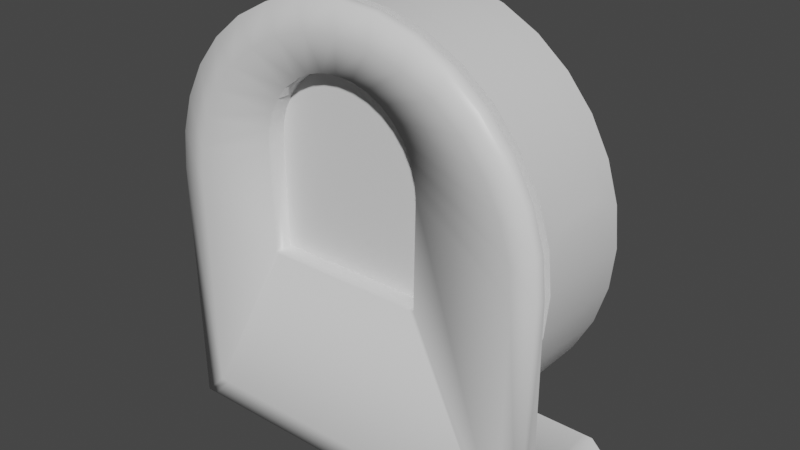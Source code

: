 # Source: robovac.blend  (saved by Blender 2.92.15; exported with 4.5.12 LTS)
import bpy
from mathutils import Matrix  # noqa: F401  (used for matrix-valued properties, if any)

bpy.ops.wm.read_factory_settings(use_empty=True)
scene = bpy.context.scene
scene.name = 'Scene'

# ---- collections
col_collection = bpy.data.collections.new('Collection'); scene.collection.children.link(col_collection)

# ---- materials (node trees are filled in below, after node groups)
mat_material_000 = bpy.data.materials.new('Material.000')
mat_material_000.alpha_threshold = 0.0
mat_material_000.use_transparent_shadow = False
mat_material_000.line_color = (0.0, 0.0, 0.0, 1.0)
mat_material_002 = bpy.data.materials.new('Material.002')
mat_material_002.use_transparent_shadow = False
mat_material_002.diffuse_color = (0.02913, 0.7374, 0.9114, 1.0)
mat_material_001 = bpy.data.materials.new('Material.001')
mat_material_001.use_transparent_shadow = False
mat_material_001.diffuse_color = (0.01885, 0.01885, 0.01885, 1.0)

# ---- material node trees
mat_material_000.use_nodes = True; mat_material_000.node_tree.nodes.clear()
_N = mat_material_000.node_tree.nodes; _L = mat_material_000.node_tree.links
n0 = _N.new('ShaderNodeOutputMaterial'); n0.name = 'Material Output'; n0.location = (300, 300)
n1 = _N.new('ShaderNodeBsdfPrincipled'); n1.name = 'Principled BSDF'; n1.location = (10, 300)
n1.distribution = 'GGX'
n1.subsurface_method = 'BURLEY'
n1.inputs[2].default_value = 0.4
n1.inputs[3].default_value = 1.45
n1.inputs[27].default_value = (0.0, 0.0, 0.0, 1.0)
n1.inputs[28].default_value = 1.0
_L.new(n1.outputs[0], n0.inputs[0])
n0.is_active_output = True
mat_material_002.use_nodes = True; mat_material_002.node_tree.nodes.clear()
_N = mat_material_002.node_tree.nodes; _L = mat_material_002.node_tree.links
n0 = _N.new('ShaderNodeBsdfPrincipled'); n0.name = 'Principled BSDF'; n0.location = (10, 300)
n0.distribution = 'GGX'
n0.subsurface_method = 'BURLEY'
n0.inputs[3].default_value = 1.45
n0.inputs[27].default_value = (0.0, 0.0, 0.0, 1.0)
n0.inputs[28].default_value = 1.0
n1 = _N.new('ShaderNodeOutputMaterial'); n1.name = 'Material Output'; n1.location = (300, 300)
_L.new(n0.outputs[0], n1.inputs[0])
n1.is_active_output = True
mat_material_001.use_nodes = True; mat_material_001.node_tree.nodes.clear()
_N = mat_material_001.node_tree.nodes; _L = mat_material_001.node_tree.links
n0 = _N.new('ShaderNodeBsdfPrincipled'); n0.name = 'Principled BSDF'; n0.location = (10, 300)
n0.distribution = 'GGX'
n0.subsurface_method = 'BURLEY'
n0.inputs[3].default_value = 1.45
n0.inputs[27].default_value = (0.0, 0.0, 0.0, 1.0)
n0.inputs[28].default_value = 1.0
n1 = _N.new('ShaderNodeOutputMaterial'); n1.name = 'Material Output'; n1.location = (300, 300)
_L.new(n0.outputs[0], n1.inputs[0])
n1.is_active_output = True

# ---- world
world_world = bpy.data.worlds.new('World'); scene.world = world_world
world_world.use_nodes = True; world_world.node_tree.nodes.clear()
_N = world_world.node_tree.nodes; _L = world_world.node_tree.links
n0 = _N.new('ShaderNodeOutputWorld'); n0.name = 'World Output'; n0.location = (300, 300)
n1 = _N.new('ShaderNodeBackground'); n1.name = 'Background'; n1.location = (10, 300)
n1.inputs[0].default_value = (0.05088, 0.05088, 0.05088, 1.0)
_L.new(n1.outputs[0], n0.inputs[0])
n0.is_active_output = True
world_world.color = (0.05088, 0.05088, 0.05088)
world_world.use_sun_shadow = False
world_world.sun_shadow_jitter_overblur = 0.0

# ---- meshes
me_cylinder = bpy.data.meshes.new('Cylinder')
me_cylinder.from_pydata([(2.545e-07, 0.1105, 0.5002), (2.915e-07, 0.3, 0.3746), (-0.09754, 0.1105, 0.4906), (-0.07304, 0.3, 0.3674), (-0.1913, 0.1105, 0.4621), (-0.1433, 0.3, 0.3461), (-0.2778, 0.1105, 0.4159), (-0.208, 0.3, 0.3115), (-0.3536, 0.1105, 0.3537), (-0.2647, 0.3, 0.2649), (-0.4157, 0.1105, 0.278), (-0.3113, 0.3, 0.2082), (-0.4619, 0.1105, 0.1915), (-0.3459, 0.3, 0.1435), (-0.4816, 0.1105, 0.1267), (-0.3672, 0.3, 0.07322), (-0.5, 0.05, 0.0001817), (-0.3744, 0.3, 0.0001817), (-0.4904, 0.05, -0.09736), (-0.3672, 0.3, -0.07286), (-0.4619, 0.05, -0.1912), (-0.3459, 0.3, -0.1431), (-0.4157, 0.05, -0.2776), (-0.3113, 0.3, -0.2078), (-0.3536, 0.05, -0.3534), (-0.2647, 0.3, -0.2646), (-0.2778, 0.05, -0.4156), (-0.208, 0.3, -0.3111), (-0.1913, 0.05, -0.4618), (-0.1433, 0.3, -0.3457), (-0.09754, 0.05, -0.4902), (-0.07304, 0.3, -0.367), (3.3e-07, 0.05, -0.4998), (3.024e-07, 0.3, -0.3742), (0.09755, 0.05, -0.4902), (0.07304, 0.3, -0.367), (0.1913, 0.05, -0.4618), (0.1433, 0.3, -0.3457), (0.2778, 0.05, -0.4156), (0.208, 0.3, -0.3111), (0.3536, 0.05, -0.3534), (0.2647, 0.3, -0.2646), (0.4157, 0.05, -0.2776), (0.3113, 0.3, -0.2078), (0.4619, 0.05, -0.1912), (0.3459, 0.3, -0.1431), (0.4904, 0.05, -0.09736), (0.3672, 0.3, -0.07286), (0.5, 0.05, 0.000182), (0.3744, 0.3, 0.0001819), (0.4816, 0.1105, 0.1267), (0.3672, 0.3, 0.07322), (0.4619, 0.1105, 0.1915), (0.3459, 0.3, 0.1435), (0.4157, 0.1105, 0.278), (0.3113, 0.3, 0.2082), (0.3536, 0.1105, 0.3537), (0.2647, 0.3, 0.2649), (0.2778, 0.1105, 0.4159), (0.208, 0.3, 0.3115), (0.1913, 0.1105, 0.4621), (0.1433, 0.3, 0.3461), (0.09754, 0.1105, 0.4906), (0.07304, 0.3, 0.3674), (-0.09754, 0.2395, 0.4906), (2.545e-07, 0.2395, 0.5002), (-0.1913, 0.2395, 0.4621), (-0.2778, 0.2395, 0.4159), (-0.3536, 0.2395, 0.3537), (-0.4157, 0.2395, 0.278), (-0.4619, 0.2395, 0.1915), (-0.4816, 0.2395, 0.1267), (-0.5, 0.3, 0.0001817), (-0.4904, 0.3, -0.09736), (-0.4619, 0.3, -0.1912), (-0.4157, 0.3, -0.2776), (-0.3536, 0.3, -0.3534), (-0.2778, 0.3, -0.4156), (-0.1913, 0.3, -0.4618), (-0.09754, 0.3, -0.4902), (3.3e-07, 0.3, -0.4998), (0.09755, 0.3, -0.4902), (0.1913, 0.3, -0.4618), (0.2778, 0.3, -0.4156), (0.3536, 0.3, -0.3534), (0.4157, 0.3, -0.2776), (0.4619, 0.3, -0.1912), (0.4904, 0.3, -0.09736), (0.5, 0.3, 0.000182), (0.4816, 0.2395, 0.1267), (0.4619, 0.2395, 0.1915), (0.4157, 0.2395, 0.278), (0.3536, 0.2395, 0.3537), (0.2778, 0.2395, 0.4159), (0.1913, 0.2395, 0.4621), (0.09754, 0.2395, 0.4906), (1.083e-07, 0.3006, 0.3776), (1.069e-07, 0.3192, 0.3704), (9.017e-08, 0.3798, 0.2099), (0.07364, 0.3006, 0.3704), (0.07222, 0.3192, 0.3633), (0.06803, 0.337, 0.3422), (0.06123, 0.3535, 0.308), (0.05207, 0.3679, 0.2619), (0.04091, 0.3798, 0.2058), (0.02818, 0.3886, 0.1418), (0.01437, 0.394, 0.0724), (0.1444, 0.3006, 0.3489), (0.1417, 0.3192, 0.3422), (0.1334, 0.337, 0.3223), (0.1201, 0.3535, 0.2901), (0.1021, 0.3679, 0.2468), (0.08025, 0.3798, 0.1939), (0.05528, 0.3886, 0.1336), (0.02818, 0.394, 0.06821), (0.2097, 0.3006, 0.314), (0.2057, 0.3192, 0.308), (0.1937, 0.337, 0.2901), (0.1744, 0.3535, 0.2611), (0.1483, 0.3679, 0.2221), (0.1165, 0.3798, 0.1745), (0.08025, 0.3886, 0.1203), (0.04091, 0.394, 0.06141), (0.2669, 0.3006, 0.2671), (0.2618, 0.3192, 0.2619), (0.2466, 0.337, 0.2468), (0.2219, 0.3535, 0.2221), (0.1887, 0.3679, 0.1889), (0.1483, 0.3798, 0.1485), (0.1021, 0.3886, 0.1023), (0.05207, 0.394, 0.05225), (0.3138, 0.3006, 0.2099), (0.3078, 0.3192, 0.2058), (0.2899, 0.337, 0.1939), (0.2609, 0.3535, 0.1745), (0.2219, 0.3679, 0.1485), (0.1744, 0.3798, 0.1167), (0.1201, 0.3886, 0.08043), (0.06123, 0.394, 0.04109), (0.3487, 0.3006, 0.1446), (0.342, 0.3192, 0.1418), (0.3222, 0.337, 0.1336), (0.2899, 0.3535, 0.1203), (0.2466, 0.3679, 0.1023), (0.1937, 0.3798, 0.08043), (0.1334, 0.3886, 0.05546), (0.06803, 0.394, 0.02836), (0.3702, 0.3006, 0.07382), (0.3631, 0.3192, 0.0724), (0.342, 0.337, 0.06821), (0.3078, 0.3535, 0.06141), (0.2618, 0.3679, 0.05225), (0.2057, 0.3798, 0.04109), (0.1417, 0.3886, 0.02836), (0.07222, 0.394, 0.01455), (0.3774, 0.3006, 0.0001814), (0.3702, 0.3192, 0.0001814), (0.3487, 0.337, 0.0001815), (0.3138, 0.3535, 0.0001814), (0.2669, 0.3679, 0.0001814), (0.2097, 0.3798, 0.0001814), (0.1444, 0.3886, 0.0001814), (0.07364, 0.394, 0.0001815), (0.3702, 0.3006, -0.07345), (0.3631, 0.3192, -0.07204), (0.342, 0.337, -0.06785), (0.3078, 0.3535, -0.06104), (0.2618, 0.3679, -0.05189), (0.2057, 0.3798, -0.04073), (0.1417, 0.3886, -0.028), (0.07222, 0.394, -0.01418), (0.3487, 0.3006, -0.1443), (0.342, 0.3192, -0.1415), (0.3222, 0.337, -0.1333), (0.2899, 0.3535, -0.1199), (0.2466, 0.3679, -0.102), (0.1937, 0.3798, -0.08007), (0.1334, 0.3886, -0.05509), (0.06803, 0.394, -0.028), (0.3138, 0.3006, -0.2095), (0.3078, 0.3192, -0.2055), (0.2899, 0.337, -0.1936), (0.2609, 0.3535, -0.1742), (0.2219, 0.3679, -0.1481), (0.1744, 0.3798, -0.1163), (0.1201, 0.3886, -0.08007), (0.06123, 0.394, -0.04073), (0.2669, 0.3006, -0.2667), (0.2618, 0.3192, -0.2616), (0.2466, 0.337, -0.2464), (0.2219, 0.3535, -0.2217), (0.1887, 0.3679, -0.1885), (0.1483, 0.3798, -0.1481), (0.1021, 0.3886, -0.102), (0.05207, 0.394, -0.05189), (0.2097, 0.3006, -0.3137), (0.2057, 0.3192, -0.3076), (0.1937, 0.337, -0.2898), (0.1744, 0.3535, -0.2608), (0.1483, 0.3679, -0.2217), (0.1165, 0.3798, -0.1742), (0.08025, 0.3886, -0.1199), (0.04091, 0.394, -0.06104), (7.113e-08, 0.3959, 0.0001814), (0.1444, 0.3006, -0.3485), (0.1417, 0.3192, -0.3418), (0.1334, 0.337, -0.322), (0.1201, 0.3535, -0.2898), (0.1021, 0.3679, -0.2464), (0.08025, 0.3798, -0.1936), (0.05528, 0.3886, -0.1333), (0.02818, 0.394, -0.06785), (0.07364, 0.3006, -0.37), (0.07222, 0.3192, -0.3629), (0.06803, 0.337, -0.3418), (0.06123, 0.3535, -0.3076), (0.05207, 0.3679, -0.2616), (0.04091, 0.3798, -0.2055), (0.02818, 0.3886, -0.1415), (0.01437, 0.394, -0.07204), (4.464e-09, 0.3006, -0.3773), (9.902e-09, 0.3192, -0.37), (6.724e-08, 0.337, -0.3485), (1.331e-08, 0.3535, -0.3137), (3.928e-08, 0.3679, -0.2667), (4.938e-08, 0.3798, -0.2095), (6.032e-08, 0.3886, -0.1443), (6.627e-08, 0.394, -0.07345), (-0.07364, 0.3006, -0.37), (-0.07222, 0.3192, -0.3629), (-0.06803, 0.337, -0.3418), (-0.06123, 0.3535, -0.3076), (-0.05207, 0.3679, -0.2616), (-0.04091, 0.3798, -0.2055), (-0.02818, 0.3886, -0.1415), (-0.01437, 0.394, -0.07204), (-0.1444, 0.3006, -0.3485), (-0.1417, 0.3192, -0.3418), (-0.1334, 0.337, -0.322), (-0.1201, 0.3535, -0.2898), (-0.1021, 0.3679, -0.2464), (-0.08025, 0.3798, -0.1936), (-0.05528, 0.3886, -0.1333), (-0.02818, 0.394, -0.06785), (-0.2097, 0.3006, -0.3137), (-0.2057, 0.3192, -0.3076), (-0.1937, 0.337, -0.2898), (-0.1744, 0.3535, -0.2608), (-0.1483, 0.3679, -0.2217), (-0.1165, 0.3798, -0.1742), (-0.08025, 0.3886, -0.1199), (-0.04091, 0.394, -0.06104), (-0.2669, 0.3006, -0.2667), (-0.2618, 0.3192, -0.2616), (-0.2466, 0.337, -0.2464), (-0.2219, 0.3535, -0.2217), (-0.1887, 0.3679, -0.1885), (-0.1483, 0.3798, -0.1481), (-0.1021, 0.3886, -0.102), (-0.05207, 0.394, -0.05189), (-0.3138, 0.3006, -0.2095), (-0.3078, 0.3192, -0.2055), (-0.2899, 0.337, -0.1936), (-0.2609, 0.3535, -0.1742), (-0.2219, 0.3679, -0.1481), (-0.1744, 0.3798, -0.1163), (-0.1201, 0.3886, -0.08007), (-0.06123, 0.394, -0.04073), (-0.3487, 0.3006, -0.1443), (-0.342, 0.3192, -0.1415), (-0.3222, 0.337, -0.1333), (-0.2899, 0.3535, -0.1199), (-0.2466, 0.3679, -0.102), (-0.1937, 0.3798, -0.08007), (-0.1334, 0.3886, -0.05509), (-0.06803, 0.394, -0.028), (-0.3702, 0.3006, -0.07345), (-0.3631, 0.3192, -0.07204), (-0.342, 0.337, -0.06785), (-0.3078, 0.3535, -0.06104), (-0.2618, 0.3679, -0.05189), (-0.2057, 0.3798, -0.04073), (-0.1417, 0.3886, -0.028), (-0.07222, 0.394, -0.01418), (-0.3774, 0.3006, 0.0001815), (-0.3702, 0.3192, 0.0001816), (-0.3487, 0.337, 0.0001815), (-0.3138, 0.3535, 0.0001815), (-0.2669, 0.3679, 0.0001815), (-0.2097, 0.3798, 0.0001815), (-0.1444, 0.3886, 0.0001815), (-0.07364, 0.394, 0.0001815), (-0.3702, 0.3006, 0.07382), (-0.3631, 0.3192, 0.0724), (-0.342, 0.337, 0.06821), (-0.3078, 0.3535, 0.06141), (-0.2618, 0.3679, 0.05225), (-0.2057, 0.3798, 0.04109), (-0.1417, 0.3886, 0.02836), (-0.07222, 0.394, 0.01455), (-0.3487, 0.3006, 0.1446), (-0.342, 0.3192, 0.1418), (-0.3222, 0.337, 0.1336), (-0.2899, 0.3535, 0.1203), (-0.2466, 0.3679, 0.1023), (-0.1937, 0.3798, 0.08043), (-0.1334, 0.3886, 0.05546), (-0.06803, 0.394, 0.02836), (-0.3138, 0.3006, 0.2099), (-0.3078, 0.3192, 0.2058), (-0.2899, 0.337, 0.1939), (-0.2609, 0.3535, 0.1745), (-0.2219, 0.3679, 0.1485), (-0.1744, 0.3798, 0.1167), (-0.1201, 0.3886, 0.08043), (-0.06123, 0.394, 0.04109), (-0.2669, 0.3006, 0.2671), (-0.2618, 0.3192, 0.2619), (-0.2466, 0.337, 0.2468), (-0.2219, 0.3535, 0.2221), (-0.1887, 0.3679, 0.1889), (-0.1483, 0.3798, 0.1485), (-0.1021, 0.3886, 0.1023), (-0.05207, 0.394, 0.05225), (-0.2097, 0.3006, 0.314), (-0.2057, 0.3192, 0.308), (-0.1937, 0.337, 0.2901), (-0.1744, 0.3535, 0.2611), (-0.1483, 0.3679, 0.2221), (-0.1165, 0.3798, 0.1745), (-0.08025, 0.3886, 0.1203), (-0.04091, 0.394, 0.06141), (-0.1444, 0.3006, 0.3489), (-0.1417, 0.3192, 0.3422), (-0.1334, 0.337, 0.3223), (-0.1201, 0.3535, 0.2901), (-0.1021, 0.3679, 0.2468), (-0.08025, 0.3798, 0.1939), (-0.05528, 0.3886, 0.1336), (-0.02818, 0.394, 0.06821), (-0.07364, 0.3006, 0.3704), (-0.07222, 0.3192, 0.3633), (-0.06803, 0.337, 0.3422), (-0.06123, 0.3535, 0.308), (-0.05207, 0.3679, 0.2619), (-0.04091, 0.3798, 0.2058), (-0.02818, 0.3886, 0.1418), (-0.01437, 0.394, 0.0724), (1.282e-07, 0.337, 0.3489), (2.032e-07, 0.3535, 0.314), (1.534e-07, 0.3679, 0.2671), (1.137e-07, 0.3886, 0.1446), (8.336e-08, 0.394, 0.07382), (2.545e-07, 0.05, 0.5002), (-0.09754, 0.05, 0.4906), (-0.09754, 0.3, 0.4906), (2.545e-07, 0.3, 0.5002), (-0.1913, 0.05, 0.4621), (-0.1913, 0.3, 0.4621), (-0.2778, 0.05, 0.4159), (-0.2778, 0.3, 0.4159), (-0.3536, 0.05, 0.3537), (-0.3536, 0.3, 0.3537), (-0.4157, 0.05, 0.278), (-0.4157, 0.3, 0.278), (-0.4619, 0.05, 0.1915), (-0.4619, 0.3, 0.1915), (-0.4904, 0.05, 0.09773), (-0.4904, 0.3, 0.09773), (0.4904, 0.3, 0.09773), (0.4904, 0.05, 0.09773), (0.4619, 0.05, 0.1915), (0.4619, 0.3, 0.1915), (0.4157, 0.05, 0.278), (0.4157, 0.3, 0.278), (0.3536, 0.05, 0.3537), (0.3536, 0.3, 0.3537), (0.2778, 0.05, 0.4159), (0.2778, 0.3, 0.4159), (0.1913, 0.05, 0.4621), (0.1913, 0.3, 0.4621), (0.09754, 0.05, 0.4906), (0.09754, 0.3, 0.4906)], [], [(0, 65, 64, 2), (2, 64, 66, 4), (4, 66, 67, 6), (6, 67, 68, 8), (8, 68, 69, 10), (10, 69, 70, 12), (12, 70, 71, 14), (367, 368, 72, 16), (16, 72, 73, 18), (18, 73, 74, 20), (20, 74, 75, 22), (22, 75, 76, 24), (24, 76, 77, 26), (26, 77, 78, 28), (28, 78, 79, 30), (30, 79, 80, 32), (32, 80, 81, 34), (34, 81, 82, 36), (36, 82, 83, 38), (38, 83, 84, 40), (40, 84, 85, 42), (42, 85, 86, 44), (44, 86, 87, 46), (46, 87, 88, 48), (48, 88, 369, 370), (50, 89, 90, 52), (52, 90, 91, 54), (54, 91, 92, 56), (56, 92, 93, 58), (58, 93, 94, 60), (351, 98, 104, 105), (60, 94, 95, 62), (62, 95, 65, 0), (353, 354, 357, 359, 361, 363, 365, 367, 16, 18, 20, 22, 24, 26, 28, 30, 32, 34, 36, 38, 40, 42, 44, 46, 48, 370, 371, 373, 375, 377, 379, 381), (1, 3, 355, 356), (3, 5, 358, 355), (5, 7, 360, 358), (7, 9, 362, 360), (9, 11, 364, 362), (11, 13, 366, 364), (13, 15, 368, 366), (15, 17, 72, 368), (17, 19, 73, 72), (19, 21, 74, 73), (21, 23, 75, 74), (23, 25, 76, 75), (25, 27, 77, 76), (27, 29, 78, 77), (29, 31, 79, 78), (31, 33, 80, 79), (33, 35, 81, 80), (35, 37, 82, 81), (37, 39, 83, 82), (39, 41, 84, 83), (41, 43, 85, 84), (43, 45, 86, 85), (45, 47, 87, 86), (47, 49, 88, 87), (49, 51, 369, 88), (51, 53, 372, 369), (53, 55, 374, 372), (55, 57, 376, 374), (57, 59, 378, 376), (59, 61, 380, 378), (61, 63, 382, 380), (63, 1, 356, 382), (352, 351, 105, 106), (203, 352, 106), (97, 96, 99, 100), (348, 97, 100, 101), (349, 348, 101, 102), (350, 349, 102, 103), (98, 350, 103, 104), (104, 103, 111, 112), (105, 104, 112, 113), (106, 105, 113, 114), (203, 106, 114), (100, 99, 107, 108), (101, 100, 108, 109), (102, 101, 109, 110), (103, 102, 110, 111), (109, 108, 116, 117), (110, 109, 117, 118), (111, 110, 118, 119), (112, 111, 119, 120), (113, 112, 120, 121), (114, 113, 121, 122), (203, 114, 122), (108, 107, 115, 116), (121, 120, 128, 129), (122, 121, 129, 130), (203, 122, 130), (116, 115, 123, 124), (117, 116, 124, 125), (118, 117, 125, 126), (119, 118, 126, 127), (120, 119, 127, 128), (125, 124, 132, 133), (126, 125, 133, 134), (127, 126, 134, 135), (128, 127, 135, 136), (129, 128, 136, 137), (130, 129, 137, 138), (203, 130, 138), (124, 123, 131, 132), (137, 136, 144, 145), (138, 137, 145, 146), (203, 138, 146), (132, 131, 139, 140), (133, 132, 140, 141), (134, 133, 141, 142), (135, 134, 142, 143), (136, 135, 143, 144), (142, 141, 149, 150), (143, 142, 150, 151), (144, 143, 151, 152), (145, 144, 152, 153), (146, 145, 153, 154), (203, 146, 154), (140, 139, 147, 148), (141, 140, 148, 149), (154, 153, 161, 162), (203, 154, 162), (148, 147, 155, 156), (149, 148, 156, 157), (150, 149, 157, 158), (151, 150, 158, 159), (152, 151, 159, 160), (153, 152, 160, 161), (158, 157, 165, 166), (159, 158, 166, 167), (160, 159, 167, 168), (161, 160, 168, 169), (162, 161, 169, 170), (203, 162, 170), (156, 155, 163, 164), (157, 156, 164, 165), (170, 169, 177, 178), (203, 170, 178), (164, 163, 171, 172), (165, 164, 172, 173), (166, 165, 173, 174), (167, 166, 174, 175), (168, 167, 175, 176), (169, 168, 176, 177), (175, 174, 182, 183), (176, 175, 183, 184), (177, 176, 184, 185), (178, 177, 185, 186), (203, 178, 186), (172, 171, 179, 180), (173, 172, 180, 181), (174, 173, 181, 182), (203, 186, 194), (180, 179, 187, 188), (181, 180, 188, 189), (182, 181, 189, 190), (183, 182, 190, 191), (184, 183, 191, 192), (185, 184, 192, 193), (186, 185, 193, 194), (192, 191, 199, 200), (193, 192, 200, 201), (194, 193, 201, 202), (203, 194, 202), (188, 187, 195, 196), (189, 188, 196, 197), (190, 189, 197, 198), (191, 190, 198, 199), (196, 195, 204, 205), (197, 196, 205, 206), (198, 197, 206, 207), (199, 198, 207, 208), (200, 199, 208, 209), (201, 200, 209, 210), (202, 201, 210, 211), (203, 202, 211), (209, 208, 216, 217), (210, 209, 217, 218), (211, 210, 218, 219), (203, 211, 219), (205, 204, 212, 213), (206, 205, 213, 214), (207, 206, 214, 215), (208, 207, 215, 216), (214, 213, 221, 222), (215, 214, 222, 223), (216, 215, 223, 224), (217, 216, 224, 225), (218, 217, 225, 226), (219, 218, 226, 227), (203, 219, 227), (213, 212, 220, 221), (226, 225, 233, 234), (227, 226, 234, 235), (203, 227, 235), (221, 220, 228, 229), (222, 221, 229, 230), (223, 222, 230, 231), (224, 223, 231, 232), (225, 224, 232, 233), (230, 229, 237, 238), (231, 230, 238, 239), (232, 231, 239, 240), (233, 232, 240, 241), (234, 233, 241, 242), (235, 234, 242, 243), (203, 235, 243), (229, 228, 236, 237), (242, 241, 249, 250), (243, 242, 250, 251), (203, 243, 251), (237, 236, 244, 245), (238, 237, 245, 246), (239, 238, 246, 247), (240, 239, 247, 248), (241, 240, 248, 249), (247, 246, 254, 255), (248, 247, 255, 256), (249, 248, 256, 257), (250, 249, 257, 258), (251, 250, 258, 259), (203, 251, 259), (245, 244, 252, 253), (246, 245, 253, 254), (259, 258, 266, 267), (203, 259, 267), (253, 252, 260, 261), (254, 253, 261, 262), (255, 254, 262, 263), (256, 255, 263, 264), (257, 256, 264, 265), (258, 257, 265, 266), (264, 263, 271, 272), (265, 264, 272, 273), (266, 265, 273, 274), (267, 266, 274, 275), (203, 267, 275), (261, 260, 268, 269), (262, 261, 269, 270), (263, 262, 270, 271), (203, 275, 283), (269, 268, 276, 277), (270, 269, 277, 278), (271, 270, 278, 279), (272, 271, 279, 280), (273, 272, 280, 281), (274, 273, 281, 282), (275, 274, 282, 283), (280, 279, 287, 288), (281, 280, 288, 289), (282, 281, 289, 290), (283, 282, 290, 291), (203, 283, 291), (277, 276, 284, 285), (278, 277, 285, 286), (279, 278, 286, 287), (203, 291, 299), (285, 284, 292, 293), (286, 285, 293, 294), (287, 286, 294, 295), (288, 287, 295, 296), (289, 288, 296, 297), (290, 289, 297, 298), (291, 290, 298, 299), (297, 296, 304, 305), (298, 297, 305, 306), (299, 298, 306, 307), (203, 299, 307), (293, 292, 300, 301), (294, 293, 301, 302), (295, 294, 302, 303), (296, 295, 303, 304), (301, 300, 308, 309), (302, 301, 309, 310), (303, 302, 310, 311), (304, 303, 311, 312), (305, 304, 312, 313), (306, 305, 313, 314), (307, 306, 314, 315), (203, 307, 315), (313, 312, 320, 321), (314, 313, 321, 322), (315, 314, 322, 323), (203, 315, 323), (309, 308, 316, 317), (310, 309, 317, 318), (311, 310, 318, 319), (312, 311, 319, 320), (318, 317, 325, 326), (319, 318, 326, 327), (320, 319, 327, 328), (321, 320, 328, 329), (322, 321, 329, 330), (323, 322, 330, 331), (203, 323, 331), (317, 316, 324, 325), (330, 329, 337, 338), (331, 330, 338, 339), (203, 331, 339), (325, 324, 332, 333), (326, 325, 333, 334), (327, 326, 334, 335), (328, 327, 335, 336), (329, 328, 336, 337), (335, 334, 342, 343), (336, 335, 343, 344), (337, 336, 344, 345), (338, 337, 345, 346), (339, 338, 346, 347), (203, 339, 347), (333, 332, 340, 341), (334, 333, 341, 342), (347, 346, 351, 352), (203, 347, 352), (341, 340, 96, 97), (342, 341, 97, 348), (343, 342, 348, 349), (344, 343, 349, 350), (345, 344, 350, 98), (346, 345, 98, 351), (0, 2, 354, 353), (64, 65, 356, 355), (2, 4, 357, 354), (66, 64, 355, 358), (4, 6, 359, 357), (67, 66, 358, 360), (6, 8, 361, 359), (68, 67, 360, 362), (8, 10, 363, 361), (69, 68, 362, 364), (10, 12, 365, 363), (70, 69, 364, 366), (12, 14, 367, 365), (71, 70, 366, 368), (14, 71, 368, 367), (89, 50, 370, 369), (50, 52, 371, 370), (90, 89, 369, 372), (52, 54, 373, 371), (91, 90, 372, 374), (54, 56, 375, 373), (92, 91, 374, 376), (56, 58, 377, 375), (93, 92, 376, 378), (58, 60, 379, 377), (94, 93, 378, 380), (60, 62, 381, 379), (95, 94, 380, 382), (62, 0, 353, 381), (65, 95, 382, 356)])
me_cylinder.polygons.foreach_set('use_smooth', [True] * 351)
me_cylinder.polygons.foreach_set('material_index', [2, 2, 2, 2, 2, 2, 2, 0, 0, 0, 0, 0, 0, 0, 0, 0, 0, 0, 0, 0, 0, 0, 0, 0, 0, 2, 2, 2, 2, 2, 1, 2, 2, 0, 0, 0, 0, 0, 0, 0, 0, 0, 0, 0, 0, 0, 0, 0, 0, 0, 0, 0, 0, 0, 0, 0, 0, 0, 0, 0, 0, 0, 0, 0, 0, 0, 1, 1, 1, 1, 1, 1, 1, 1, 1, 1, 1, 1, 1, 1, 1, 1, 1, 1, 1, 1, 1, 1, 1, 1, 1, 1, 1, 1, 1, 1, 1, 1, 1, 1, 1, 1, 1, 1, 1, 1, 1, 1, 1, 1, 1, 1, 1, 1, 1, 1, 1, 1, 1, 1, 1, 1, 1, 1, 1, 1, 1, 1, 1, 1, 1, 1, 1, 1, 1, 1, 1, 1, 1, 1, 1, 1, 1, 1, 1, 1, 1, 1, 1, 1, 1, 1, 1, 1, 1, 1, 1, 1, 1, 1, 1, 1, 1, 1, 1, 1, 1, 1, 1, 1, 1, 1, 1, 1, 1, 1, 1, 1, 1, 1, 1, 1, 1, 1, 1, 1, 1, 1, 1, 1, 1, 1, 1, 1, 1, 1, 1, 1, 1, 1, 1, 1, 1, 1, 1, 1, 1, 1, 1, 1, 1, 1, 1, 1, 1, 1, 1, 1, 1, 1, 1, 1, 1, 1, 1, 1, 1, 1, 1, 1, 1, 1, 1, 1, 1, 1, 1, 1, 1, 1, 1, 1, 1, 1, 1, 1, 1, 1, 1, 1, 1, 1, 1, 1, 1, 1, 1, 1, 1, 1, 1, 1, 1, 1, 1, 1, 1, 1, 1, 1, 1, 1, 1, 1, 1, 1, 1, 1, 1, 1, 1, 1, 1, 1, 1, 1, 1, 1, 1, 1, 1, 1, 1, 1, 1, 1, 1, 1, 1, 1, 1, 1, 1, 1, 1, 1, 1, 1, 1, 1, 1, 1, 1, 1, 1, 1, 1, 1, 1, 1, 1, 0, 0, 0, 0, 0, 0, 0, 0, 0, 0, 0, 0, 0, 0, 0, 0, 0, 0, 0, 0, 0, 0, 0, 0, 0, 0, 0, 0, 0, 0])
_k = set([(0, 2), (0, 62), (2, 4), (4, 6), (6, 8), (8, 10), (10, 12), (12, 14), (16, 18), (16, 367), (18, 20), (20, 22), (22, 24), (24, 26), (26, 28), (28, 30), (30, 32), (32, 34), (34, 36), (36, 38), (38, 40), (40, 42), (42, 44), (44, 46), (46, 48), (48, 370), (50, 52), (52, 54), (54, 56), (56, 58), (58, 60), (60, 62), (64, 65), (64, 66), (65, 95), (66, 67), (67, 68), (68, 69), (69, 70), (70, 71), (72, 73), (72, 368), (73, 74), (74, 75), (75, 76), (76, 77), (77, 78), (78, 79), (79, 80), (80, 81), (81, 82), (82, 83), (83, 84), (84, 85), (85, 86), (86, 87), (87, 88), (88, 369), (89, 90), (90, 91), (91, 92), (92, 93), (93, 94), (94, 95), (353, 354), (353, 381), (354, 357), (355, 356), (355, 358), (356, 382), (357, 359), (358, 360), (359, 361), (360, 362), (361, 363), (362, 364), (363, 365), (364, 366), (365, 367), (366, 368), (369, 372), (370, 371), (371, 373), (372, 374), (373, 375), (374, 376), (375, 377), (376, 378), (377, 379), (378, 380), (379, 381), (380, 382)])
me_cylinder.attributes.new('sharp_edge', 'BOOLEAN', 'EDGE').data.foreach_set('value', [ (min(e.vertices), max(e.vertices)) in _k for e in me_cylinder.edges])
_uv = me_cylinder.uv_layers.new(name='UVMap')
_uv.uv.foreach_set('vector', [1.0, 0.621, 1.0, 0.879, 0.9688, 0.879, 0.9688, 0.621, 0.9688, 0.621, 0.9688, 0.879, 0.9375, 0.879, 0.9375, 0.621, 0.9375, 0.621, 0.9375, 0.879, 0.9062, 0.879, 0.9062, 0.621, 0.9062, 0.621, 0.9062, 0.879, 0.875, 0.879, 0.875, 0.621, 0.875, 0.621, 0.875, 0.879, 0.8438, 0.879, 0.8438, 0.621, 0.8438, 0.621, 0.8438, 0.879, 0.8125, 0.879, 0.8125, 0.621, 0.8125, 0.621, 0.8125, 0.879, 0.7909, 0.879, 0.7909, 0.621, 0.7812, 0.5, 0.7812, 1.0, 0.75, 1.0, 0.75, 0.5, 0.75, 0.5, 0.75, 1.0, 0.7188, 1.0, 0.7188, 0.5, 0.7188, 0.5, 0.7188, 1.0, 0.6875, 1.0, 0.6875, 0.5, 0.6875, 0.5, 0.6875, 1.0, 0.6562, 1.0, 0.6562, 0.5, 0.6562, 0.5, 0.6562, 1.0, 0.625, 1.0, 0.625, 0.5, 0.625, 0.5, 0.625, 1.0, 0.5938, 1.0, 0.5938, 0.5, 0.5938, 0.5, 0.5938, 1.0, 0.5625, 1.0, 0.5625, 0.5, 0.5625, 0.5, 0.5625, 1.0, 0.5312, 1.0, 0.5312, 0.5, 0.5312, 0.5, 0.5312, 1.0, 0.5, 1.0, 0.5, 0.5, 0.5, 0.5, 0.5, 1.0, 0.4688, 1.0, 0.4688, 0.5, 0.4688, 0.5, 0.4688, 1.0, 0.4375, 1.0, 0.4375, 0.5, 0.4375, 0.5, 0.4375, 1.0, 0.4062, 1.0, 0.4062, 0.5, 0.4062, 0.5, 0.4062, 1.0, 0.375, 1.0, 0.375, 0.5, 0.375, 0.5, 0.375, 1.0, 0.3438, 1.0, 0.3438, 0.5, 0.3438, 0.5, 0.3438, 1.0, 0.3125, 1.0, 0.3125, 0.5, 0.3125, 0.5, 0.3125, 1.0, 0.2812, 1.0, 0.2812, 0.5, 0.2812, 0.5, 0.2812, 1.0, 0.25, 1.0, 0.25, 0.5, 0.25, 0.5, 0.25, 1.0, 0.2188, 1.0, 0.2188, 0.5, 0.2091, 0.621, 0.2091, 0.879, 0.1875, 0.879, 0.1875, 0.621, 0.1875, 0.621, 0.1875, 0.879, 0.1562, 0.879, 0.1562, 0.621, 0.1562, 0.621, 0.1562, 0.879, 0.125, 0.879, 0.125, 0.621, 0.125, 0.621, 0.125, 0.879, 0.09375, 0.879, 0.09375, 0.621, 0.09375, 0.621, 0.09375, 0.879, 0.0625, 0.879, 0.0625, 0.621, 0.75, 0.125, 0.75, 0.1875, 0.7188, 0.1875, 0.7188, 0.125, 0.0625, 0.621, 0.0625, 0.879, 0.03125, 0.879, 0.03125, 0.621, 0.03125, 0.621, 0.03125, 0.879, 0.0, 0.879, 0.0, 0.621, 0.75, 0.49, 0.7968, 0.4854, 0.8418, 0.4717, 0.8833, 0.4496, 0.9197, 0.4197, 0.9496, 0.3833, 0.9717, 0.3418, 0.9854, 0.2968, 0.99, 0.25, 0.9854, 0.2032, 0.9717, 0.1582, 0.9496, 0.1167, 0.9197, 0.08029, 0.8833, 0.05045, 0.8418, 0.02827, 0.7968, 0.01461, 0.75, 0.01, 0.7032, 0.01461, 0.6582, 0.02827, 0.6167, 0.05045, 0.5803, 0.08029, 0.5504, 0.1167, 0.5283, 0.1582, 0.5146, 0.2032, 0.51, 0.25, 0.5146, 0.2968, 0.5283, 0.3418, 0.5504, 0.3833, 0.5803, 0.4197, 0.6167, 0.4496, 0.6582, 0.4717, 0.7032, 0.4854, 0.25, 0.4297, 0.2851, 0.4263, 0.2968, 0.4854, 0.25, 0.49, 0.2851, 0.4263, 0.3188, 0.416, 0.3418, 0.4717, 0.2968, 0.4854, 0.3188, 0.416, 0.3498, 0.3994, 0.3833, 0.4496, 0.3418, 0.4717, 0.3498, 0.3994, 0.3771, 0.3771, 0.4197, 0.4197, 0.3833, 0.4496, 0.3771, 0.3771, 0.3994, 0.3498, 0.4496, 0.3833, 0.4197, 0.4197, 0.3994, 0.3498, 0.416, 0.3188, 0.4717, 0.3418, 0.4496, 0.3833, 0.416, 0.3188, 0.4263, 0.2851, 0.4854, 0.2968, 0.4717, 0.3418, 0.4263, 0.2851, 0.4297, 0.25, 0.49, 0.25, 0.4854, 0.2968, 0.4297, 0.25, 0.4263, 0.2149, 0.4854, 0.2032, 0.49, 0.25, 0.4263, 0.2149, 0.416, 0.1812, 0.4717, 0.1582, 0.4854, 0.2032, 0.416, 0.1812, 0.3994, 0.1502, 0.4496, 0.1167, 0.4717, 0.1582, 0.3994, 0.1502, 0.3771, 0.1229, 0.4197, 0.08029, 0.4496, 0.1167, 0.3771, 0.1229, 0.3498, 0.1006, 0.3833, 0.05045, 0.4197, 0.08029, 0.3498, 0.1006, 0.3188, 0.08397, 0.3418, 0.02827, 0.3833, 0.05045, 0.3188, 0.08397, 0.2851, 0.07374, 0.2968, 0.01461, 0.3418, 0.02827, 0.2851, 0.07374, 0.25, 0.07029, 0.25, 0.01, 0.2968, 0.01461, 0.25, 0.07029, 0.2149, 0.07374, 0.2032, 0.01461, 0.25, 0.01, 0.2149, 0.07374, 0.1812, 0.08397, 0.1582, 0.02827, 0.2032, 0.01461, 0.1812, 0.08397, 0.1502, 0.1006, 0.1167, 0.05045, 0.1582, 0.02827, 0.1502, 0.1006, 0.1229, 0.1229, 0.08029, 0.08029, 0.1167, 0.05045, 0.1229, 0.1229, 0.1006, 0.1502, 0.05045, 0.1167, 0.08029, 0.08029, 0.1006, 0.1502, 0.08397, 0.1812, 0.02827, 0.1582, 0.05045, 0.1167, 0.08397, 0.1812, 0.07374, 0.2149, 0.01461, 0.2032, 0.02827, 0.1582, 0.07374, 0.2149, 0.07029, 0.25, 0.01, 0.25, 0.01461, 0.2032, 0.07029, 0.25, 0.07374, 0.2851, 0.01461, 0.2968, 0.01, 0.25, 0.07374, 0.2851, 0.08397, 0.3188, 0.02827, 0.3418, 0.01461, 0.2968, 0.08397, 0.3188, 0.1006, 0.3498, 0.05045, 0.3833, 0.02827, 0.3418, 0.1006, 0.3498, 0.1229, 0.3771, 0.08029, 0.4197, 0.05045, 0.3833, 0.1229, 0.3771, 0.1502, 0.3994, 0.1167, 0.4496, 0.08029, 0.4197, 0.1502, 0.3994, 0.1812, 0.416, 0.1582, 0.4717, 0.1167, 0.4496, 0.1812, 0.416, 0.2149, 0.4263, 0.2032, 0.4854, 0.1582, 0.4717, 0.2149, 0.4263, 0.25, 0.4297, 0.25, 0.49, 0.2032, 0.4854, 0.75, 0.0625, 0.75, 0.125, 0.7188, 0.125, 0.7187, 0.0625, 0.7344, 0.0, 0.75, 0.0625, 0.7187, 0.0625, 0.75, 0.4375, 0.75, 0.5, 0.7188, 0.5, 0.7188, 0.4375, 0.75, 0.375, 0.75, 0.4375, 0.7188, 0.4375, 0.7188, 0.375, 0.75, 0.3125, 0.75, 0.375, 0.7188, 0.375, 0.7188, 0.3125, 0.75, 0.25, 0.75, 0.3125, 0.7188, 0.3125, 0.7188, 0.25, 0.75, 0.1875, 0.75, 0.25, 0.7188, 0.25, 0.7188, 0.1875, 0.7188, 0.1875, 0.7188, 0.25, 0.6875, 0.25, 0.6875, 0.1875, 0.7188, 0.125, 0.7188, 0.1875, 0.6875, 0.1875, 0.6875, 0.125, 0.7187, 0.0625, 0.7188, 0.125, 0.6875, 0.125, 0.6875, 0.0625, 0.7031, 0.0, 0.7187, 0.0625, 0.6875, 0.0625, 0.7188, 0.4375, 0.7188, 0.5, 0.6875, 0.5, 0.6875, 0.4375, 0.7188, 0.375, 0.7188, 0.4375, 0.6875, 0.4375, 0.6875, 0.375, 0.7188, 0.3125, 0.7188, 0.375, 0.6875, 0.375, 0.6875, 0.3125, 0.7188, 0.25, 0.7188, 0.3125, 0.6875, 0.3125, 0.6875, 0.25, 0.6875, 0.375, 0.6875, 0.4375, 0.6562, 0.4375, 0.6562, 0.375, 0.6875, 0.3125, 0.6875, 0.375, 0.6562, 0.375, 0.6562, 0.3125, 0.6875, 0.25, 0.6875, 0.3125, 0.6562, 0.3125, 0.6562, 0.25, 0.6875, 0.1875, 0.6875, 0.25, 0.6562, 0.25, 0.6562, 0.1875, 0.6875, 0.125, 0.6875, 0.1875, 0.6562, 0.1875, 0.6562, 0.125, 0.6875, 0.0625, 0.6875, 0.125, 0.6562, 0.125, 0.6562, 0.0625, 0.6719, 0.0, 0.6875, 0.0625, 0.6562, 0.0625, 0.6875, 0.4375, 0.6875, 0.5, 0.6562, 0.5, 0.6562, 0.4375, 0.6562, 0.125, 0.6562, 0.1875, 0.625, 0.1875, 0.625, 0.125, 0.6562, 0.0625, 0.6562, 0.125, 0.625, 0.125, 0.625, 0.0625, 0.6406, 0.0, 0.6562, 0.0625, 0.625, 0.0625, 0.6562, 0.4375, 0.6562, 0.5, 0.625, 0.5, 0.625, 0.4375, 0.6562, 0.375, 0.6562, 0.4375, 0.625, 0.4375, 0.625, 0.375, 0.6562, 0.3125, 0.6562, 0.375, 0.625, 0.375, 0.625, 0.3125, 0.6562, 0.25, 0.6562, 0.3125, 0.625, 0.3125, 0.625, 0.25, 0.6562, 0.1875, 0.6562, 0.25, 0.625, 0.25, 0.625, 0.1875, 0.625, 0.375, 0.625, 0.4375, 0.5937, 0.4375, 0.5937, 0.375, 0.625, 0.3125, 0.625, 0.375, 0.5937, 0.375, 0.5937, 0.3125, 0.625, 0.25, 0.625, 0.3125, 0.5937, 0.3125, 0.5937, 0.25, 0.625, 0.1875, 0.625, 0.25, 0.5937, 0.25, 0.5937, 0.1875, 0.625, 0.125, 0.625, 0.1875, 0.5937, 0.1875, 0.5937, 0.125, 0.625, 0.0625, 0.625, 0.125, 0.5937, 0.125, 0.5937, 0.0625, 0.6094, 0.0, 0.625, 0.0625, 0.5937, 0.0625, 0.625, 0.4375, 0.625, 0.5, 0.5937, 0.5, 0.5937, 0.4375, 0.5937, 0.125, 0.5937, 0.1875, 0.5625, 0.1875, 0.5625, 0.125, 0.5937, 0.0625, 0.5937, 0.125, 0.5625, 0.125, 0.5625, 0.0625, 0.5781, 0.0, 0.5937, 0.0625, 0.5625, 0.0625, 0.5937, 0.4375, 0.5937, 0.5, 0.5625, 0.5, 0.5625, 0.4375, 0.5937, 0.375, 0.5937, 0.4375, 0.5625, 0.4375, 0.5625, 0.375, 0.5937, 0.3125, 0.5937, 0.375, 0.5625, 0.375, 0.5625, 0.3125, 0.5937, 0.25, 0.5937, 0.3125, 0.5625, 0.3125, 0.5625, 0.25, 0.5937, 0.1875, 0.5937, 0.25, 0.5625, 0.25, 0.5625, 0.1875, 0.5625, 0.3125, 0.5625, 0.375, 0.5312, 0.375, 0.5312, 0.3125, 0.5625, 0.25, 0.5625, 0.3125, 0.5312, 0.3125, 0.5312, 0.25, 0.5625, 0.1875, 0.5625, 0.25, 0.5312, 0.25, 0.5312, 0.1875, 0.5625, 0.125, 0.5625, 0.1875, 0.5312, 0.1875, 0.5312, 0.125, 0.5625, 0.0625, 0.5625, 0.125, 0.5312, 0.125, 0.5312, 0.0625, 0.5469, 0.0, 0.5625, 0.0625, 0.5312, 0.0625, 0.5625, 0.4375, 0.5625, 0.5, 0.5312, 0.5, 0.5312, 0.4375, 0.5625, 0.375, 0.5625, 0.4375, 0.5312, 0.4375, 0.5312, 0.375, 0.5312, 0.0625, 0.5312, 0.125, 0.5, 0.125, 0.5, 0.0625, 0.5156, 0.0, 0.5312, 0.0625, 0.5, 0.0625, 0.5312, 0.4375, 0.5312, 0.5, 0.5, 0.5, 0.5, 0.4375, 0.5312, 0.375, 0.5312, 0.4375, 0.5, 0.4375, 0.5, 0.375, 0.5312, 0.3125, 0.5312, 0.375, 0.5, 0.375, 0.5, 0.3125, 0.5312, 0.25, 0.5312, 0.3125, 0.5, 0.3125, 0.5, 0.25, 0.5312, 0.1875, 0.5312, 0.25, 0.5, 0.25, 0.5, 0.1875, 0.5312, 0.125, 0.5312, 0.1875, 0.5, 0.1875, 0.5, 0.125, 0.5, 0.3125, 0.5, 0.375, 0.4687, 0.375, 0.4687, 0.3125, 0.5, 0.25, 0.5, 0.3125, 0.4687, 0.3125, 0.4687, 0.25, 0.5, 0.1875, 0.5, 0.25, 0.4687, 0.25, 0.4687, 0.1875, 0.5, 0.125, 0.5, 0.1875, 0.4687, 0.1875, 0.4687, 0.125, 0.5, 0.0625, 0.5, 0.125, 0.4687, 0.125, 0.4687, 0.0625, 0.4844, 0.0, 0.5, 0.0625, 0.4687, 0.0625, 0.5, 0.4375, 0.5, 0.5, 0.4687, 0.5, 0.4687, 0.4375, 0.5, 0.375, 0.5, 0.4375, 0.4687, 0.4375, 0.4687, 0.375, 0.4687, 0.0625, 0.4687, 0.125, 0.4375, 0.125, 0.4375, 0.0625, 0.4531, 0.0, 0.4687, 0.0625, 0.4375, 0.0625, 0.4687, 0.4375, 0.4687, 0.5, 0.4375, 0.5, 0.4375, 0.4375, 0.4687, 0.375, 0.4687, 0.4375, 0.4375, 0.4375, 0.4375, 0.375, 0.4687, 0.3125, 0.4687, 0.375, 0.4375, 0.375, 0.4375, 0.3125, 0.4687, 0.25, 0.4687, 0.3125, 0.4375, 0.3125, 0.4375, 0.25, 0.4687, 0.1875, 0.4687, 0.25, 0.4375, 0.25, 0.4375, 0.1875, 0.4687, 0.125, 0.4687, 0.1875, 0.4375, 0.1875, 0.4375, 0.125, 0.4375, 0.25, 0.4375, 0.3125, 0.4062, 0.3125, 0.4062, 0.25, 0.4375, 0.1875, 0.4375, 0.25, 0.4062, 0.25, 0.4062, 0.1875, 0.4375, 0.125, 0.4375, 0.1875, 0.4062, 0.1875, 0.4062, 0.125, 0.4375, 0.0625, 0.4375, 0.125, 0.4062, 0.125, 0.4062, 0.0625, 0.4219, 0.0, 0.4375, 0.0625, 0.4062, 0.0625, 0.4375, 0.4375, 0.4375, 0.5, 0.4062, 0.5, 0.4062, 0.4375, 0.4375, 0.375, 0.4375, 0.4375, 0.4062, 0.4375, 0.4062, 0.375, 0.4375, 0.3125, 0.4375, 0.375, 0.4062, 0.375, 0.4062, 0.3125, 0.3906, 0.0, 0.4062, 0.0625, 0.375, 0.0625, 0.4062, 0.4375, 0.4062, 0.5, 0.375, 0.5, 0.375, 0.4375, 0.4062, 0.375, 0.4062, 0.4375, 0.375, 0.4375, 0.375, 0.375, 0.4062, 0.3125, 0.4062, 0.375, 0.375, 0.375, 0.375, 0.3125, 0.4062, 0.25, 0.4062, 0.3125, 0.375, 0.3125, 0.375, 0.25, 0.4062, 0.1875, 0.4062, 0.25, 0.375, 0.25, 0.375, 0.1875, 0.4062, 0.125, 0.4062, 0.1875, 0.375, 0.1875, 0.375, 0.125, 0.4062, 0.0625, 0.4062, 0.125, 0.375, 0.125, 0.375, 0.0625, 0.375, 0.1875, 0.375, 0.25, 0.3437, 0.25, 0.3437, 0.1875, 0.375, 0.125, 0.375, 0.1875, 0.3437, 0.1875, 0.3437, 0.125, 0.375, 0.0625, 0.375, 0.125, 0.3437, 0.125, 0.3437, 0.0625, 0.3594, 0.0, 0.375, 0.0625, 0.3437, 0.0625, 0.375, 0.4375, 0.375, 0.5, 0.3437, 0.5, 0.3437, 0.4375, 0.375, 0.375, 0.375, 0.4375, 0.3437, 0.4375, 0.3437, 0.375, 0.375, 0.3125, 0.375, 0.375, 0.3437, 0.375, 0.3437, 0.3125, 0.375, 0.25, 0.375, 0.3125, 0.3437, 0.3125, 0.3437, 0.25, 0.3437, 0.4375, 0.3437, 0.5, 0.3125, 0.5, 0.3125, 0.4375, 0.3437, 0.375, 0.3437, 0.4375, 0.3125, 0.4375, 0.3125, 0.375, 0.3437, 0.3125, 0.3437, 0.375, 0.3125, 0.375, 0.3125, 0.3125, 0.3437, 0.25, 0.3437, 0.3125, 0.3125, 0.3125, 0.3125, 0.25, 0.3437, 0.1875, 0.3437, 0.25, 0.3125, 0.25, 0.3125, 0.1875, 0.3437, 0.125, 0.3437, 0.1875, 0.3125, 0.1875, 0.3125, 0.125, 0.3437, 0.0625, 0.3437, 0.125, 0.3125, 0.125, 0.3125, 0.0625, 0.3281, 0.0, 0.3437, 0.0625, 0.3125, 0.0625, 0.3125, 0.1875, 0.3125, 0.25, 0.2812, 0.25, 0.2812, 0.1875, 0.3125, 0.125, 0.3125, 0.1875, 0.2812, 0.1875, 0.2812, 0.125, 0.3125, 0.0625, 0.3125, 0.125, 0.2812, 0.125, 0.2812, 0.0625, 0.2969, 0.0, 0.3125, 0.0625, 0.2812, 0.0625, 0.3125, 0.4375, 0.3125, 0.5, 0.2812, 0.5, 0.2812, 0.4375, 0.3125, 0.375, 0.3125, 0.4375, 0.2812, 0.4375, 0.2812, 0.375, 0.3125, 0.3125, 0.3125, 0.375, 0.2812, 0.375, 0.2812, 0.3125, 0.3125, 0.25, 0.3125, 0.3125, 0.2812, 0.3125, 0.2812, 0.25, 0.2812, 0.375, 0.2812, 0.4375, 0.25, 0.4375, 0.25, 0.375, 0.2812, 0.3125, 0.2812, 0.375, 0.25, 0.375, 0.25, 0.3125, 0.2812, 0.25, 0.2812, 0.3125, 0.25, 0.3125, 0.25, 0.25, 0.2812, 0.1875, 0.2812, 0.25, 0.25, 0.25, 0.25, 0.1875, 0.2812, 0.125, 0.2812, 0.1875, 0.25, 0.1875, 0.25, 0.125, 0.2812, 0.0625, 0.2812, 0.125, 0.25, 0.125, 0.25, 0.0625, 0.2656, 0.0, 0.2812, 0.0625, 0.25, 0.0625, 0.2812, 0.4375, 0.2812, 0.5, 0.25, 0.5, 0.25, 0.4375, 0.25, 0.125, 0.25, 0.1875, 0.2188, 0.1875, 0.2188, 0.125, 0.25, 0.0625, 0.25, 0.125, 0.2188, 0.125, 0.2188, 0.0625, 0.2344, 0.0, 0.25, 0.0625, 0.2188, 0.0625, 0.25, 0.4375, 0.25, 0.5, 0.2187, 0.5, 0.2187, 0.4375, 0.25, 0.375, 0.25, 0.4375, 0.2187, 0.4375, 0.2188, 0.375, 0.25, 0.3125, 0.25, 0.375, 0.2188, 0.375, 0.2187, 0.3125, 0.25, 0.25, 0.25, 0.3125, 0.2187, 0.3125, 0.2187, 0.25, 0.25, 0.1875, 0.25, 0.25, 0.2187, 0.25, 0.2188, 0.1875, 0.2188, 0.375, 0.2187, 0.4375, 0.1875, 0.4375, 0.1875, 0.375, 0.2187, 0.3125, 0.2188, 0.375, 0.1875, 0.375, 0.1875, 0.3125, 0.2187, 0.25, 0.2187, 0.3125, 0.1875, 0.3125, 0.1875, 0.25, 0.2188, 0.1875, 0.2187, 0.25, 0.1875, 0.25, 0.1875, 0.1875, 0.2188, 0.125, 0.2188, 0.1875, 0.1875, 0.1875, 0.1875, 0.125, 0.2188, 0.0625, 0.2188, 0.125, 0.1875, 0.125, 0.1875, 0.0625, 0.2031, 0.0, 0.2188, 0.0625, 0.1875, 0.0625, 0.2187, 0.4375, 0.2187, 0.5, 0.1875, 0.5, 0.1875, 0.4375, 0.1875, 0.125, 0.1875, 0.1875, 0.1563, 0.1875, 0.1563, 0.125, 0.1875, 0.0625, 0.1875, 0.125, 0.1563, 0.125, 0.1563, 0.0625, 0.1719, 0.0, 0.1875, 0.0625, 0.1563, 0.0625, 0.1875, 0.4375, 0.1875, 0.5, 0.1562, 0.5, 0.1562, 0.4375, 0.1875, 0.375, 0.1875, 0.4375, 0.1562, 0.4375, 0.1563, 0.375, 0.1875, 0.3125, 0.1875, 0.375, 0.1563, 0.375, 0.1562, 0.3125, 0.1875, 0.25, 0.1875, 0.3125, 0.1562, 0.3125, 0.1563, 0.25, 0.1875, 0.1875, 0.1875, 0.25, 0.1563, 0.25, 0.1563, 0.1875, 0.1562, 0.3125, 0.1563, 0.375, 0.125, 0.375, 0.125, 0.3125, 0.1563, 0.25, 0.1562, 0.3125, 0.125, 0.3125, 0.125, 0.25, 0.1563, 0.1875, 0.1563, 0.25, 0.125, 0.25, 0.125, 0.1875, 0.1563, 0.125, 0.1563, 0.1875, 0.125, 0.1875, 0.125, 0.125, 0.1563, 0.0625, 0.1563, 0.125, 0.125, 0.125, 0.125, 0.0625, 0.1406, 0.0, 0.1563, 0.0625, 0.125, 0.0625, 0.1562, 0.4375, 0.1562, 0.5, 0.125, 0.5, 0.125, 0.4375, 0.1563, 0.375, 0.1562, 0.4375, 0.125, 0.4375, 0.125, 0.375, 0.125, 0.0625, 0.125, 0.125, 0.09375, 0.125, 0.09375, 0.0625, 0.1094, 0.0, 0.125, 0.0625, 0.09375, 0.0625, 0.125, 0.4375, 0.125, 0.5, 0.09375, 0.5, 0.09375, 0.4375, 0.125, 0.375, 0.125, 0.4375, 0.09375, 0.4375, 0.09375, 0.375, 0.125, 0.3125, 0.125, 0.375, 0.09375, 0.375, 0.09375, 0.3125, 0.125, 0.25, 0.125, 0.3125, 0.09375, 0.3125, 0.09375, 0.25, 0.125, 0.1875, 0.125, 0.25, 0.09375, 0.25, 0.09375, 0.1875, 0.125, 0.125, 0.125, 0.1875, 0.09375, 0.1875, 0.09375, 0.125, 0.09375, 0.25, 0.09375, 0.3125, 0.0625, 0.3125, 0.0625, 0.25, 0.09375, 0.1875, 0.09375, 0.25, 0.0625, 0.25, 0.0625, 0.1875, 0.09375, 0.125, 0.09375, 0.1875, 0.0625, 0.1875, 0.0625, 0.125, 0.09375, 0.0625, 0.09375, 0.125, 0.0625, 0.125, 0.0625, 0.0625, 0.07813, 0.0, 0.09375, 0.0625, 0.0625, 0.0625, 0.09375, 0.4375, 0.09375, 0.5, 0.0625, 0.5, 0.0625, 0.4375, 0.09375, 0.375, 0.09375, 0.4375, 0.0625, 0.4375, 0.0625, 0.375, 0.09375, 0.3125, 0.09375, 0.375, 0.0625, 0.375, 0.0625, 0.3125, 0.04688, 0.0, 0.0625, 0.0625, 0.03125, 0.0625, 0.0625, 0.4375, 0.0625, 0.5, 0.03125, 0.5, 0.03125, 0.4375, 0.0625, 0.375, 0.0625, 0.4375, 0.03125, 0.4375, 0.03125, 0.375, 0.0625, 0.3125, 0.0625, 0.375, 0.03125, 0.375, 0.03125, 0.3125, 0.0625, 0.25, 0.0625, 0.3125, 0.03125, 0.3125, 0.03125, 0.25, 0.0625, 0.1875, 0.0625, 0.25, 0.03125, 0.25, 0.03125, 0.1875, 0.0625, 0.125, 0.0625, 0.1875, 0.03125, 0.1875, 0.03125, 0.125, 0.0625, 0.0625, 0.0625, 0.125, 0.03125, 0.125, 0.03125, 0.0625, 0.03125, 0.25, 0.03125, 0.3125, 0.0, 0.3125, 0.0, 0.25, 0.03125, 0.1875, 0.03125, 0.25, 0.0, 0.25, 5.96e-08, 0.1875, 0.03125, 0.125, 0.03125, 0.1875, 5.96e-08, 0.1875, 8.941e-08, 0.125, 0.03125, 0.0625, 0.03125, 0.125, 8.941e-08, 0.125, 2.384e-07, 0.0625, 0.01563, 0.0, 0.03125, 0.0625, 2.384e-07, 0.0625, 0.03125, 0.4375, 0.03125, 0.5, 0.0, 0.5, 0.0, 0.4375, 0.03125, 0.375, 0.03125, 0.4375, 0.0, 0.4375, 5.96e-08, 0.375, 0.03125, 0.3125, 0.03125, 0.375, 5.96e-08, 0.375, 0.0, 0.3125, 0.9844, 0.0, 1.0, 0.0625, 0.9688, 0.0625, 1.0, 0.4375, 1.0, 0.5, 0.9688, 0.5, 0.9688, 0.4375, 1.0, 0.375, 1.0, 0.4375, 0.9688, 0.4375, 0.9688, 0.375, 1.0, 0.3125, 1.0, 0.375, 0.9688, 0.375, 0.9688, 0.3125, 1.0, 0.25, 1.0, 0.3125, 0.9688, 0.3125, 0.9688, 0.25, 1.0, 0.1875, 1.0, 0.25, 0.9688, 0.25, 0.9688, 0.1875, 1.0, 0.125, 1.0, 0.1875, 0.9688, 0.1875, 0.9688, 0.125, 1.0, 0.0625, 1.0, 0.125, 0.9688, 0.125, 0.9688, 0.0625, 0.9688, 0.1875, 0.9688, 0.25, 0.9375, 0.25, 0.9375, 0.1875, 0.9688, 0.125, 0.9688, 0.1875, 0.9375, 0.1875, 0.9375, 0.125, 0.9688, 0.0625, 0.9688, 0.125, 0.9375, 0.125, 0.9375, 0.0625, 0.9531, 0.0, 0.9688, 0.0625, 0.9375, 0.0625, 0.9688, 0.4375, 0.9688, 0.5, 0.9375, 0.5, 0.9375, 0.4375, 0.9688, 0.375, 0.9688, 0.4375, 0.9375, 0.4375, 0.9375, 0.375, 0.9688, 0.3125, 0.9688, 0.375, 0.9375, 0.375, 0.9375, 0.3125, 0.9688, 0.25, 0.9688, 0.3125, 0.9375, 0.3125, 0.9375, 0.25, 0.9375, 0.4375, 0.9375, 0.5, 0.9062, 0.5, 0.9062, 0.4375, 0.9375, 0.375, 0.9375, 0.4375, 0.9062, 0.4375, 0.9062, 0.375, 0.9375, 0.3125, 0.9375, 0.375, 0.9062, 0.375, 0.9062, 0.3125, 0.9375, 0.25, 0.9375, 0.3125, 0.9062, 0.3125, 0.9062, 0.25, 0.9375, 0.1875, 0.9375, 0.25, 0.9062, 0.25, 0.9062, 0.1875, 0.9375, 0.125, 0.9375, 0.1875, 0.9062, 0.1875, 0.9063, 0.125, 0.9375, 0.0625, 0.9375, 0.125, 0.9063, 0.125, 0.9063, 0.0625, 0.9219, 0.0, 0.9375, 0.0625, 0.9063, 0.0625, 0.9062, 0.1875, 0.9062, 0.25, 0.875, 0.25, 0.875, 0.1875, 0.9063, 0.125, 0.9062, 0.1875, 0.875, 0.1875, 0.875, 0.125, 0.9063, 0.0625, 0.9063, 0.125, 0.875, 0.125, 0.875, 0.0625, 0.8906, 0.0, 0.9063, 0.0625, 0.875, 0.0625, 0.9062, 0.4375, 0.9062, 0.5, 0.875, 0.5, 0.875, 0.4375, 0.9062, 0.375, 0.9062, 0.4375, 0.875, 0.4375, 0.875, 0.375, 0.9062, 0.3125, 0.9062, 0.375, 0.875, 0.375, 0.875, 0.3125, 0.9062, 0.25, 0.9062, 0.3125, 0.875, 0.3125, 0.875, 0.25, 0.875, 0.375, 0.875, 0.4375, 0.8438, 0.4375, 0.8438, 0.375, 0.875, 0.3125, 0.875, 0.375, 0.8438, 0.375, 0.8438, 0.3125, 0.875, 0.25, 0.875, 0.3125, 0.8438, 0.3125, 0.8438, 0.25, 0.875, 0.1875, 0.875, 0.25, 0.8438, 0.25, 0.8438, 0.1875, 0.875, 0.125, 0.875, 0.1875, 0.8438, 0.1875, 0.8438, 0.125, 0.875, 0.0625, 0.875, 0.125, 0.8438, 0.125, 0.8438, 0.0625, 0.8594, 0.0, 0.875, 0.0625, 0.8438, 0.0625, 0.875, 0.4375, 0.875, 0.5, 0.8438, 0.5, 0.8438, 0.4375, 0.8438, 0.125, 0.8438, 0.1875, 0.8125, 0.1875, 0.8125, 0.125, 0.8438, 0.0625, 0.8438, 0.125, 0.8125, 0.125, 0.8125, 0.0625, 0.8281, 0.0, 0.8438, 0.0625, 0.8125, 0.0625, 0.8438, 0.4375, 0.8438, 0.5, 0.8125, 0.5, 0.8125, 0.4375, 0.8438, 0.375, 0.8438, 0.4375, 0.8125, 0.4375, 0.8125, 0.375, 0.8438, 0.3125, 0.8438, 0.375, 0.8125, 0.375, 0.8125, 0.3125, 0.8438, 0.25, 0.8438, 0.3125, 0.8125, 0.3125, 0.8125, 0.25, 0.8438, 0.1875, 0.8438, 0.25, 0.8125, 0.25, 0.8125, 0.1875, 0.8125, 0.3125, 0.8125, 0.375, 0.7812, 0.375, 0.7812, 0.3125, 0.8125, 0.25, 0.8125, 0.3125, 0.7812, 0.3125, 0.7812, 0.25, 0.8125, 0.1875, 0.8125, 0.25, 0.7812, 0.25, 0.7812, 0.1875, 0.8125, 0.125, 0.8125, 0.1875, 0.7812, 0.1875, 0.7812, 0.125, 0.8125, 0.0625, 0.8125, 0.125, 0.7812, 0.125, 0.7812, 0.0625, 0.7969, 0.0, 0.8125, 0.0625, 0.7812, 0.0625, 0.8125, 0.4375, 0.8125, 0.5, 0.7812, 0.5, 0.7812, 0.4375, 0.8125, 0.375, 0.8125, 0.4375, 0.7812, 0.4375, 0.7812, 0.375, 0.7812, 0.0625, 0.7812, 0.125, 0.75, 0.125, 0.75, 0.0625, 0.7656, 0.0, 0.7812, 0.0625, 0.75, 0.0625, 0.7812, 0.4375, 0.7812, 0.5, 0.75, 0.5, 0.75, 0.4375, 0.7812, 0.375, 0.7812, 0.4375, 0.75, 0.4375, 0.75, 0.375, 0.7812, 0.3125, 0.7812, 0.375, 0.75, 0.375, 0.75, 0.3125, 0.7812, 0.25, 0.7812, 0.3125, 0.75, 0.3125, 0.75, 0.25, 0.7812, 0.1875, 0.7812, 0.25, 0.75, 0.25, 0.75, 0.1875, 0.7812, 0.125, 0.7812, 0.1875, 0.75, 0.1875, 0.75, 0.125, 1.0, 0.621, 0.9688, 0.621, 0.9688, 0.5, 1.0, 0.5, 0.9688, 0.879, 1.0, 0.879, 1.0, 1.0, 0.9688, 1.0, 0.9688, 0.621, 0.9375, 0.621, 0.9375, 0.5, 0.9688, 0.5, 0.9375, 0.879, 0.9688, 0.879, 0.9688, 1.0, 0.9375, 1.0, 0.9375, 0.621, 0.9062, 0.621, 0.9062, 0.5, 0.9375, 0.5, 0.9062, 0.879, 0.9375, 0.879, 0.9375, 1.0, 0.9062, 1.0, 0.9062, 0.621, 0.875, 0.621, 0.875, 0.5, 0.9062, 0.5, 0.875, 0.879, 0.9062, 0.879, 0.9062, 1.0, 0.875, 1.0, 0.875, 0.621, 0.8438, 0.621, 0.8438, 0.5, 0.875, 0.5, 0.8438, 0.879, 0.875, 0.879, 0.875, 1.0, 0.8438, 1.0, 0.8438, 0.621, 0.8125, 0.621, 0.8125, 0.5, 0.8438, 0.5, 0.8125, 0.879, 0.8438, 0.879, 0.8438, 1.0, 0.8125, 1.0, 0.8125, 0.621, 0.7909, 0.621, 0.7812, 0.5, 0.8125, 0.5, 0.7909, 0.879, 0.8125, 0.879, 0.8125, 1.0, 0.7812, 1.0, 0.7909, 0.621, 0.7909, 0.879, 0.7812, 1.0, 0.7812, 0.5, 0.2091, 0.879, 0.2091, 0.621, 0.2188, 0.5, 0.2188, 1.0, 0.2091, 0.621, 0.1875, 0.621, 0.1875, 0.5, 0.2188, 0.5, 0.1875, 0.879, 0.2091, 0.879, 0.2188, 1.0, 0.1875, 1.0, 0.1875, 0.621, 0.1562, 0.621, 0.1562, 0.5, 0.1875, 0.5, 0.1562, 0.879, 0.1875, 0.879, 0.1875, 1.0, 0.1562, 1.0, 0.1562, 0.621, 0.125, 0.621, 0.125, 0.5, 0.1562, 0.5, 0.125, 0.879, 0.1562, 0.879, 0.1562, 1.0, 0.125, 1.0, 0.125, 0.621, 0.09375, 0.621, 0.09375, 0.5, 0.125, 0.5, 0.09375, 0.879, 0.125, 0.879, 0.125, 1.0, 0.09375, 1.0, 0.09375, 0.621, 0.0625, 0.621, 0.0625, 0.5, 0.09375, 0.5, 0.0625, 0.879, 0.09375, 0.879, 0.09375, 1.0, 0.0625, 1.0, 0.0625, 0.621, 0.03125, 0.621, 0.03125, 0.5, 0.0625, 0.5, 0.03125, 0.879, 0.0625, 0.879, 0.0625, 1.0, 0.03125, 1.0, 0.03125, 0.621, 0.0, 0.621, 0.0, 0.5, 0.03125, 0.5, 0.0, 0.879, 0.03125, 0.879, 0.03125, 1.0, 0.0, 1.0])
me_cylinder.materials.append(mat_material_000)
me_cylinder.materials.append(mat_material_002)
me_cylinder.materials.append(mat_material_001)
me_cylinder.use_remesh_fix_poles = True
me_cylinder.use_remesh_preserve_attributes = False
me_cylinder.use_mirror_vertex_groups = False
me_cylinder.update()
me_circle = bpy.data.meshes.new('Circle')
me_circle.from_pydata([(0.0, -2.08e-07, -0.6384), (-0.09755, -2.08e-07, -0.6384), (-0.1913, -2.08e-07, -0.6384), (-0.2778, -2.08e-07, -0.6384), (-0.3536, -2.08e-07, -0.6384), (-0.4157, -2.08e-07, -0.6384), (-0.4619, -2.08e-07, -0.6384), (-0.4904, -2.08e-07, -0.6384), (-0.5, -1.23e-14, -3.775e-08), (-0.4904, 3.178e-08, 0.09755), (-0.4619, 6.235e-08, 0.1913), (-0.4157, 9.051e-08, 0.2778), (-0.3536, 1.152e-07, 0.3536), (-0.2778, 1.355e-07, 0.4157), (-0.1913, 1.505e-07, 0.4619), (-0.09755, 1.598e-07, 0.4904), (1.629e-07, 1.629e-07, 0.5), (0.09755, 1.598e-07, 0.4904), (0.1913, 1.505e-07, 0.4619), (0.2778, 1.355e-07, 0.4157), (0.3536, 1.152e-07, 0.3536), (0.4157, 9.051e-08, 0.2778), (0.4619, 6.235e-08, 0.1913), (0.4904, 3.178e-08, 0.09754), (0.5, -1.573e-13, -4.828e-07), (0.4904, -2.08e-07, -0.6384), (0.4619, -2.08e-07, -0.6384), (0.4157, -2.08e-07, -0.6384), (0.3536, -2.08e-07, -0.6384), (0.2778, -2.08e-07, -0.6384), (0.1913, -2.08e-07, -0.6384), (0.09754, -2.08e-07, -0.6384), (-6.851e-09, -1.893e-07, -0.581), (-0.08629, -1.893e-07, -0.581), (-0.1693, -1.893e-07, -0.581), (-0.2457, -1.893e-07, -0.581), (-0.3128, -1.893e-07, -0.581), (-0.3678, -1.893e-07, -0.581), (-0.4086, -1.893e-07, -0.581), (-0.4338, -1.893e-07, -0.581), (-0.4423, -5.288e-09, -0.01623), (-0.4338, 2.283e-08, 0.07006), (-0.4086, 4.986e-08, 0.153), (-0.3678, 7.478e-08, 0.2295), (-0.3128, 9.662e-08, 0.2965), (-0.2457, 1.145e-07, 0.3515), (-0.1693, 1.279e-07, 0.3924), (-0.08629, 1.361e-07, 0.4176), (1.373e-07, 1.388e-07, 0.4261), (0.08629, 1.361e-07, 0.4176), (0.1693, 1.279e-07, 0.3924), (0.2457, 1.145e-07, 0.3515), (0.3128, 9.662e-08, 0.2965), (0.3678, 7.478e-08, 0.2295), (0.4086, 4.986e-08, 0.153), (0.4338, 2.283e-08, 0.07006), (0.4423, -5.288e-09, -0.01623), (0.4338, -1.893e-07, -0.581), (0.4086, -1.893e-07, -0.581), (0.3678, -1.893e-07, -0.581), (0.3128, -1.893e-07, -0.581), (0.2457, -1.893e-07, -0.581), (0.1693, -1.893e-07, -0.581), (0.08629, -1.893e-07, -0.581), (-4.417e-08, -4.119e-08, -0.1264), (-0.04041, -4.119e-08, -0.1264), (-0.07928, -4.119e-08, -0.1264), (-0.1151, -4.119e-08, -0.1264), (-0.1465, -4.119e-08, -0.1264), (-0.1722, -4.119e-08, -0.1264), (-0.1914, -4.119e-08, -0.1264), (-0.2032, -4.119e-08, -0.1264), (-0.2072, 4.5e-08, 0.1381), (-0.2032, 5.817e-08, 0.1785), (-0.1914, 7.083e-08, 0.2174), (-0.1722, 8.25e-08, 0.2532), (-0.1465, 9.273e-08, 0.2846), (-0.1151, 1.011e-07, 0.3104), (-0.07928, 1.074e-07, 0.3295), (-0.04041, 1.112e-07, 0.3413), (2.333e-08, 1.125e-07, 0.3453), (0.04041, 1.112e-07, 0.3413), (0.07928, 1.074e-07, 0.3295), (0.1151, 1.011e-07, 0.3104), (0.1465, 9.273e-08, 0.2846), (0.1722, 8.25e-08, 0.2532), (0.1914, 7.083e-08, 0.2174), (0.2032, 5.817e-08, 0.1785), (0.2072, 4.5e-08, 0.1381), (0.2032, -4.119e-08, -0.1264), (0.1914, -4.119e-08, -0.1264), (0.1722, -4.119e-08, -0.1264), (0.1465, -4.119e-08, -0.1264), (0.1151, -4.119e-08, -0.1264), (0.07928, -4.119e-08, -0.1264), (0.04041, -4.119e-08, -0.1264), (0.0, 0.05, -0.6384), (-0.09755, 0.05, -0.6384), (-0.1913, 0.05, -0.6384), (-0.2778, 0.05, -0.6384), (-0.3536, 0.05, -0.6384), (-0.4157, 0.05, -0.6384), (-0.4619, 0.05, -0.6384), (-0.4904, 0.05, -0.6384), (-0.5, 0.02985, -4.018e-08), (-0.4904, 0.02985, 0.09755), (-0.4619, 0.02985, 0.1913), (-0.4157, 0.02985, 0.2778), (-0.3536, 0.02985, 0.3536), (-0.2778, 0.02985, 0.4157), (-0.1913, 0.02985, 0.4619), (-0.09755, 0.02985, 0.4904), (1.629e-07, 0.02985, 0.5), (0.09755, 0.02985, 0.4904), (0.1913, 0.02985, 0.4619), (0.2778, 0.02985, 0.4157), (0.3536, 0.02985, 0.3536), (0.4157, 0.02985, 0.2778), (0.4619, 0.02985, 0.1913), (0.4904, 0.02985, 0.09754), (0.5, 0.02985, -4.852e-07), (0.4904, 0.05, -0.6384), (0.4619, 0.05, -0.6384), (0.4157, 0.05, -0.6384), (0.3536, 0.05, -0.6384), (0.2778, 0.05, -0.6384), (0.1913, 0.05, -0.6384), (0.09754, 0.05, -0.6384), (-6.851e-09, 0.04547, -0.581), (-0.08629, 0.04547, -0.581), (-0.1693, 0.04547, -0.581), (-0.2457, 0.04547, -0.581), (-0.3128, 0.04547, -0.581), (-0.3678, 0.04547, -0.581), (-0.4086, 0.04547, -0.581), (-0.4338, 0.04547, -0.581), (-0.4423, 0.04547, -0.01623), (-0.4338, 0.04547, 0.07006), (-0.4086, 0.04547, 0.153), (-0.3678, 0.04547, 0.2295), (-0.3128, 0.04547, 0.2965), (-0.2457, 0.04547, 0.3515), (-0.1693, 0.04547, 0.3924), (-0.08629, 0.04547, 0.4176), (1.373e-07, 0.04547, 0.4261), (0.08629, 0.04547, 0.4176), (0.1693, 0.04547, 0.3924), (0.2457, 0.04547, 0.3515), (0.3128, 0.04547, 0.2965), (0.3678, 0.04547, 0.2295), (0.4086, 0.04547, 0.153), (0.4338, 0.04547, 0.07006), (0.4423, 0.04547, -0.01623), (0.4338, 0.04547, -0.581), (0.4086, 0.04547, -0.581), (0.3678, 0.04547, -0.581), (0.3128, 0.04547, -0.581), (0.2457, 0.04547, -0.581), (0.1693, 0.04547, -0.581), (0.08629, 0.04547, -0.581), (-4.417e-08, 0.04547, -0.1264), (-0.04041, 0.04547, -0.1264), (-0.07928, 0.04547, -0.1264), (-0.1151, 0.04547, -0.1264), (-0.1465, 0.04547, -0.1264), (-0.1722, 0.04547, -0.1264), (-0.1914, 0.04547, -0.1264), (-0.2032, 0.04547, -0.1264), (-0.2072, 0.04547, 0.1381), (-0.2032, 0.04547, 0.1785), (-0.1914, 0.04547, 0.2174), (-0.1722, 0.04547, 0.2532), (-0.1465, 0.04547, 0.2846), (-0.1151, 0.04547, 0.3104), (-0.07928, 0.04547, 0.3295), (-0.04041, 0.04547, 0.3413), (2.333e-08, 0.04547, 0.3453), (0.04041, 0.04547, 0.3413), (0.07928, 0.04547, 0.3295), (0.1151, 0.04547, 0.3104), (0.1465, 0.04547, 0.2846), (0.1722, 0.04547, 0.2532), (0.1914, 0.04547, 0.2174), (0.2032, 0.04547, 0.1785), (0.2072, 0.04547, 0.1381), (0.2032, 0.04547, -0.1264), (0.1914, 0.04547, -0.1264), (0.1722, 0.04547, -0.1264), (0.1465, 0.04547, -0.1264), (0.1151, 0.04547, -0.1264), (0.07928, 0.04547, -0.1264), (0.04041, 0.04547, -0.1264), (-5.954e-08, 0.04547, 0.07003), (-0.001924, 0.04547, 0.07003), (-0.003774, 0.04547, 0.07003), (-0.005478, 0.04547, 0.07003), (-0.006973, 0.04547, 0.07003), (-0.008199, 0.04547, 0.07003), (-0.00911, 0.04547, 0.07003), (-0.009671, 0.04547, 0.07003), (-0.009861, 0.04547, 0.08262), (-0.009671, 0.04547, 0.08454), (-0.00911, 0.04547, 0.08639), (-0.008199, 0.04547, 0.0881), (-0.006973, 0.04547, 0.08959), (-0.005478, 0.04547, 0.09082), (-0.003774, 0.04547, 0.09173), (-0.001924, 0.04547, 0.09229), (-5.632e-08, 0.04547, 0.09248), (0.001924, 0.04547, 0.09229), (0.003774, 0.04547, 0.09173), (0.005478, 0.04547, 0.09082), (0.006973, 0.04547, 0.08959), (0.008199, 0.04547, 0.0881), (0.00911, 0.04547, 0.08639), (0.009671, 0.04547, 0.08454), (0.009861, 0.04547, 0.08262), (0.009671, 0.04547, 0.07003), (0.00911, 0.04547, 0.07003), (0.008199, 0.04547, 0.07003), (0.006973, 0.04547, 0.07003), (0.005478, 0.04547, 0.07003), (0.003773, 0.04547, 0.07003), (0.001924, 0.04547, 0.07003), (-0.09755, 0.4, -0.6384), (0.0, 0.4, -0.6384), (-0.1913, 0.4, -0.6384), (-0.2778, 0.4, -0.6384), (-0.3536, 0.4, -0.6384), (-0.4157, 0.4, -0.6384), (-0.4619, 0.4, -0.6384), (-0.4904, 0.4, -0.6384), (0.4619, 0.4, -0.6384), (0.4904, 0.4, -0.6384), (0.4157, 0.4, -0.6384), (0.3536, 0.4, -0.6384), (0.2778, 0.4, -0.6384), (0.1913, 0.4, -0.6384), (0.09754, 0.4, -0.6384), (-0.08629, 0.4, -0.581), (-6.851e-09, 0.4, -0.581), (-0.1693, 0.4, -0.581), (-0.2457, 0.4, -0.581), (-0.3128, 0.4, -0.581), (-0.3678, 0.4, -0.581), (-0.4086, 0.4, -0.581), (-0.4338, 0.4, -0.581), (0.4086, 0.4, -0.581), (0.4338, 0.4, -0.581), (0.3678, 0.4, -0.581), (0.3128, 0.4, -0.581), (0.2457, 0.4, -0.581), (0.1693, 0.4, -0.581), (0.08629, 0.4, -0.581)], [], [(25, 24, 56, 57), (12, 11, 43, 44), (26, 25, 57, 58), (13, 12, 44, 45), (27, 26, 58, 59), (14, 13, 45, 46), (1, 0, 32, 33), (28, 27, 59, 60), (15, 14, 46, 47), (2, 1, 33, 34), (29, 28, 60, 61), (16, 15, 47, 48), (3, 2, 34, 35), (30, 29, 61, 62), (17, 16, 48, 49), (4, 3, 35, 36), (31, 30, 62, 63), (18, 17, 49, 50), (5, 4, 36, 37), (0, 31, 63, 32), (19, 18, 50, 51), (6, 5, 37, 38), (20, 19, 51, 52), (7, 6, 38, 39), (21, 20, 52, 53), (8, 7, 39, 40), (22, 21, 53, 54), (9, 8, 40, 41), (23, 22, 54, 55), (10, 9, 41, 42), (24, 23, 55, 56), (11, 10, 42, 43), (52, 51, 83, 84), (39, 38, 70, 71), (53, 52, 84, 85), (40, 39, 71, 72), (54, 53, 85, 86), (41, 40, 72, 73), (55, 54, 86, 87), (42, 41, 73, 74), (56, 55, 87, 88), (43, 42, 74, 75), (57, 56, 88, 89), (44, 43, 75, 76), (58, 57, 89, 90), (45, 44, 76, 77), (59, 58, 90, 91), (46, 45, 77, 78), (33, 32, 64, 65), (60, 59, 91, 92), (47, 46, 78, 79), (34, 33, 65, 66), (61, 60, 92, 93), (48, 47, 79, 80), (35, 34, 66, 67), (62, 61, 93, 94), (49, 48, 80, 81), (36, 35, 67, 68), (63, 62, 94, 95), (50, 49, 81, 82), (37, 36, 68, 69), (32, 63, 95, 64), (51, 50, 82, 83), (38, 37, 69, 70), (121, 153, 152, 120), (108, 140, 139, 107), (96, 225, 238, 127), (109, 141, 140, 108), (101, 229, 228, 100), (110, 142, 141, 109), (153, 248, 247, 154), (127, 238, 237, 126), (111, 143, 142, 110), (100, 228, 227, 99), (126, 237, 236, 125), (112, 144, 143, 111), (99, 227, 226, 98), (125, 236, 235, 124), (113, 145, 144, 112), (98, 226, 224, 97), (124, 235, 234, 123), (114, 146, 145, 113), (97, 224, 225, 96), (123, 234, 232, 122), (115, 147, 146, 114), (122, 232, 233, 121), (116, 148, 147, 115), (121, 233, 248, 153), (117, 149, 148, 116), (104, 136, 135, 103), (118, 150, 149, 117), (105, 137, 136, 104), (119, 151, 150, 118), (106, 138, 137, 105), (120, 152, 151, 119), (107, 139, 138, 106), (148, 180, 179, 147), (135, 167, 166, 134), (149, 181, 180, 148), (136, 168, 167, 135), (150, 182, 181, 149), (137, 169, 168, 136), (151, 183, 182, 150), (138, 170, 169, 137), (152, 184, 183, 151), (139, 171, 170, 138), (153, 185, 184, 152), (140, 172, 171, 139), (154, 186, 185, 153), (141, 173, 172, 140), (155, 187, 186, 154), (142, 174, 173, 141), (129, 161, 160, 128), (156, 188, 187, 155), (143, 175, 174, 142), (130, 162, 161, 129), (157, 189, 188, 156), (144, 176, 175, 143), (131, 163, 162, 130), (158, 190, 189, 157), (145, 177, 176, 144), (132, 164, 163, 131), (159, 191, 190, 158), (146, 178, 177, 145), (133, 165, 164, 132), (128, 160, 191, 159), (147, 179, 178, 146), (134, 166, 165, 133), (18, 114, 113, 17), (90, 186, 187, 91), (64, 160, 161, 65), (19, 115, 114, 18), (91, 187, 188, 92), (65, 161, 162, 66), (20, 116, 115, 19), (92, 188, 189, 93), (66, 162, 163, 67), (21, 117, 116, 20), (93, 189, 190, 94), (67, 163, 164, 68), (22, 118, 117, 21), (94, 190, 191, 95), (68, 164, 165, 69), (23, 119, 118, 22), (95, 191, 160, 64), (69, 165, 166, 70), (24, 120, 119, 23), (70, 166, 167, 71), (25, 121, 120, 24), (71, 167, 168, 72), (26, 122, 121, 25), (72, 168, 169, 73), (27, 123, 122, 26), (1, 97, 96, 0), (73, 169, 170, 74), (28, 124, 123, 27), (2, 98, 97, 1), (74, 170, 171, 75), (29, 125, 124, 28), (3, 99, 98, 2), (75, 171, 172, 76), (30, 126, 125, 29), (4, 100, 99, 3), (76, 172, 173, 77), (31, 127, 126, 30), (5, 101, 100, 4), (77, 173, 174, 78), (0, 96, 127, 31), (6, 102, 101, 5), (78, 174, 175, 79), (7, 103, 102, 6), (79, 175, 176, 80), (8, 104, 103, 7), (80, 176, 177, 81), (9, 105, 104, 8), (81, 177, 178, 82), (10, 106, 105, 9), (82, 178, 179, 83), (11, 107, 106, 10), (83, 179, 180, 84), (12, 108, 107, 11), (84, 180, 181, 85), (13, 109, 108, 12), (85, 181, 182, 86), (14, 110, 109, 13), (86, 182, 183, 87), (15, 111, 110, 14), (87, 183, 184, 88), (16, 112, 111, 15), (88, 184, 185, 89), (17, 113, 112, 16), (89, 185, 186, 90), (183, 184, 216, 215), (170, 171, 203, 202), (184, 185, 217, 216), (171, 172, 204, 203), (185, 186, 218, 217), (172, 173, 205, 204), (186, 187, 219, 218), (173, 174, 206, 205), (160, 161, 193, 192), (187, 188, 220, 219), (174, 175, 207, 206), (161, 162, 194, 193), (188, 189, 221, 220), (175, 176, 208, 207), (162, 163, 195, 194), (189, 190, 222, 221), (176, 177, 209, 208), (163, 164, 196, 195), (190, 191, 223, 222), (177, 178, 210, 209), (164, 165, 197, 196), (191, 160, 192, 223), (178, 179, 211, 210), (165, 166, 198, 197), (179, 180, 212, 211), (166, 167, 199, 198), (180, 181, 213, 212), (167, 168, 200, 199), (181, 182, 214, 213), (168, 169, 201, 200), (182, 183, 215, 214), (169, 170, 202, 201), (193, 194, 195, 196, 197, 198, 199, 200, 201, 202, 203, 204, 205, 206, 207, 208, 209, 210, 211, 212, 213, 214, 215, 216, 217, 218, 219, 220, 221, 222, 223, 192), (232, 247, 248, 233), (234, 249, 247, 232), (224, 239, 240, 225), (235, 250, 249, 234), (226, 241, 239, 224), (236, 251, 250, 235), (227, 242, 241, 226), (237, 252, 251, 236), (228, 243, 242, 227), (238, 253, 252, 237), (229, 244, 243, 228), (225, 240, 253, 238), (230, 245, 244, 229), (231, 246, 245, 230), (154, 247, 249, 155), (102, 230, 229, 101), (128, 240, 239, 129), (155, 249, 250, 156), (103, 231, 230, 102), (129, 239, 241, 130), (156, 250, 251, 157), (130, 241, 242, 131), (157, 251, 252, 158), (131, 242, 243, 132), (158, 252, 253, 159), (135, 246, 231, 103), (132, 243, 244, 133), (159, 253, 240, 128), (133, 244, 245, 134), (134, 245, 246, 135)])
me_circle.polygons.foreach_set('use_smooth', [True] * 255)
me_circle.polygons.foreach_set('material_index', [0, 0, 0, 0, 0, 0, 0, 0, 0, 0, 0, 0, 0, 0, 0, 0, 0, 0, 0, 0, 0, 0, 0, 0, 0, 0, 0, 0, 0, 0, 0, 0, 0, 0, 0, 0, 0, 0, 0, 0, 0, 0, 0, 0, 0, 0, 0, 0, 0, 0, 0, 0, 0, 0, 0, 0, 0, 0, 0, 0, 0, 0, 0, 0, 1, 1, 1, 1, 1, 1, 1, 1, 1, 1, 1, 1, 1, 1, 1, 1, 1, 1, 1, 1, 1, 1, 1, 1, 1, 1, 1, 1, 1, 1, 1, 1, 0, 0, 0, 0, 0, 0, 0, 0, 0, 0, 0, 0, 0, 0, 0, 0, 0, 0, 0, 0, 0, 0, 0, 0, 0, 0, 0, 0, 0, 0, 0, 0, 1, 0, 0, 1, 0, 0, 1, 0, 0, 1, 0, 0, 1, 0, 0, 1, 0, 0, 1, 0, 1, 0, 1, 0, 1, 1, 0, 1, 1, 0, 1, 1, 0, 1, 1, 0, 1, 1, 0, 1, 1, 0, 1, 0, 1, 0, 1, 0, 1, 0, 1, 0, 1, 0, 1, 0, 1, 0, 1, 0, 1, 0, 1, 0, 1, 1, 1, 1, 1, 1, 1, 1, 1, 1, 1, 1, 1, 1, 1, 1, 1, 1, 1, 1, 1, 1, 1, 1, 1, 1, 1, 1, 1, 1, 1, 1, 1, 1, 1, 1, 1, 1, 1, 1, 1, 1, 1, 1, 1, 1, 1, 1, 1, 1, 1, 1, 1, 1, 1, 1, 1, 1, 1, 1, 1, 1, 1])
_k = set([(7, 103), (25, 121), (103, 104), (103, 231), (104, 105), (105, 106), (106, 107), (107, 108), (108, 109), (109, 110), (110, 111), (111, 112), (112, 113), (113, 114), (114, 115), (115, 116), (116, 117), (117, 118), (118, 119), (119, 120), (120, 121), (121, 233), (160, 161), (160, 191), (161, 162), (162, 163), (163, 164), (164, 165), (165, 166), (166, 167), (167, 168), (168, 169), (169, 170), (170, 171), (171, 172), (172, 173), (173, 174), (174, 175), (175, 176), (176, 177), (177, 178), (178, 179), (179, 180), (180, 181), (181, 182), (182, 183), (183, 184), (184, 185), (185, 186), (186, 187), (187, 188), (188, 189), (189, 190), (190, 191), (224, 225), (224, 226), (225, 238), (226, 227), (227, 228), (228, 229), (229, 230), (230, 231), (231, 246), (232, 233), (232, 234), (233, 248), (234, 235), (235, 236), (236, 237), (237, 238), (239, 240), (239, 241), (240, 253), (241, 242), (242, 243), (243, 244), (244, 245), (245, 246), (247, 248), (247, 249), (249, 250), (250, 251), (251, 252), (252, 253)])
me_circle.attributes.new('sharp_edge', 'BOOLEAN', 'EDGE').data.foreach_set('value', [ (min(e.vertices), max(e.vertices)) in _k for e in me_circle.edges])
_uv = me_circle.uv_layers.new(name='UVMap')
_uv.uv.foreach_set('vector', [0.0, 0.0, 0.0, 0.0, 0.0, 0.0, 0.0, 0.0, 0.0, 0.0, 0.0, 0.0, 0.0, 0.0, 0.0, 0.0, 0.0, 0.0, 0.0, 0.0, 0.0, 0.0, 0.0, 0.0, 0.0, 0.0, 0.0, 0.0, 0.0, 0.0, 0.0, 0.0, 0.0, 0.0, 0.0, 0.0, 0.0, 0.0, 0.0, 0.0, 0.0, 0.0, 0.0, 0.0, 0.0, 0.0, 0.0, 0.0, 0.0, 0.0, 0.0, 0.0, 0.0, 0.0, 0.0, 0.0, 0.0, 0.0, 0.0, 0.0, 0.0, 0.0, 0.0, 0.0, 0.0, 0.0, 0.0, 0.0, 0.0, 0.0, 0.0, 0.0, 0.0, 0.0, 0.0, 0.0, 0.0, 0.0, 0.0, 0.0, 0.0, 0.0, 0.0, 0.0, 0.0, 0.0, 0.0, 0.0, 0.0, 0.0, 0.0, 0.0, 0.0, 0.0, 0.0, 0.0, 0.0, 0.0, 0.0, 0.0, 0.0, 0.0, 0.0, 0.0, 0.0, 0.0, 0.0, 0.0, 0.0, 0.0, 0.0, 0.0, 0.0, 0.0, 0.0, 0.0, 0.0, 0.0, 0.0, 0.0, 0.0, 0.0, 0.0, 0.0, 0.0, 0.0, 0.0, 0.0, 0.0, 0.0, 0.0, 0.0, 0.0, 0.0, 0.0, 0.0, 0.0, 0.0, 0.0, 0.0, 0.0, 0.0, 0.0, 0.0, 0.0, 0.0, 0.0, 0.0, 0.0, 0.0, 0.0, 0.0, 0.0, 0.0, 0.0, 0.0, 0.0, 0.0, 0.0, 0.0, 0.0, 0.0, 0.0, 0.0, 0.0, 0.0, 0.0, 0.0, 0.0, 0.0, 0.0, 0.0, 0.0, 0.0, 0.0, 0.0, 0.0, 0.0, 0.0, 0.0, 0.0, 0.0, 0.0, 0.0, 0.0, 0.0, 0.0, 0.0, 0.0, 0.0, 0.0, 0.0, 0.0, 0.0, 0.0, 0.0, 0.0, 0.0, 0.0, 0.0, 0.0, 0.0, 0.0, 0.0, 0.0, 0.0, 0.0, 0.0, 0.0, 0.0, 0.0, 0.0, 0.0, 0.0, 0.0, 0.0, 0.0, 0.0, 0.0, 0.0, 0.0, 0.0, 0.0, 0.0, 0.0, 0.0, 0.0, 0.0, 0.0, 0.0, 0.0, 0.0, 0.0, 0.0, 0.0, 0.0, 0.0, 0.0, 0.0, 0.0, 0.0, 0.0, 0.0, 0.0, 0.0, 0.0, 0.0, 0.0, 0.0, 0.0, 0.0, 0.0, 0.0, 0.0, 0.0, 0.0, 0.0, 0.0, 0.0, 0.0, 0.0, 0.0, 0.0, 0.0, 0.0, 0.0, 0.0, 0.0, 0.0, 0.0, 0.0, 0.0, 0.0, 0.0, 0.0, 0.0, 0.0, 0.0, 0.0, 0.0, 0.0, 0.0, 0.0, 0.0, 0.0, 0.0, 0.0, 0.0, 0.0, 0.0, 0.0, 0.0, 0.0, 0.0, 0.0, 0.0, 0.0, 0.0, 0.0, 0.0, 0.0, 0.0, 0.0, 0.0, 0.0, 0.0, 0.0, 0.0, 0.0, 0.0, 0.0, 0.0, 0.0, 0.0, 0.0, 0.0, 0.0, 0.0, 0.0, 0.0, 0.0, 0.0, 0.0, 0.0, 0.0, 0.0, 0.0, 0.0, 0.0, 0.0, 0.0, 0.0, 0.0, 0.0, 0.0, 0.0, 0.0, 0.0, 0.0, 0.0, 0.0, 0.0, 0.0, 0.0, 0.0, 0.0, 0.0, 0.0, 0.0, 0.0, 0.0, 0.0, 0.0, 0.0, 0.0, 0.0, 0.0, 0.0, 0.0, 0.0, 0.0, 0.0, 0.0, 0.0, 0.0, 0.0, 0.0, 0.0, 0.0, 0.0, 0.0, 0.0, 0.0, 0.0, 0.0, 0.0, 0.0, 0.0, 0.0, 0.0, 0.0, 0.0, 0.0, 0.0, 0.0, 0.0, 0.0, 0.0, 0.0, 0.0, 0.0, 0.0, 0.0, 0.0, 0.0, 0.0, 0.0, 0.0, 0.0, 0.0, 0.0, 0.0, 0.0, 0.0, 0.0, 0.0, 0.0, 0.0, 0.0, 0.0, 0.0, 0.0, 0.0, 0.0, 0.0, 0.0, 0.0, 0.0, 0.0, 0.0, 0.0, 0.0, 0.0, 0.0, 0.0, 0.0, 0.0, 0.0, 0.0, 0.0, 0.0, 0.0, 0.0, 0.0, 0.0, 0.0, 0.0, 0.0, 0.0, 0.0, 0.0, 0.0, 0.0, 0.0, 0.0, 0.0, 0.0, 0.0, 0.0, 0.0, 0.0, 0.0, 0.0, 0.0, 0.0, 0.0, 0.0, 0.0, 0.0, 0.0, 0.0, 0.0, 0.0, 0.0, 0.0, 0.0, 0.0, 0.0, 0.0, 0.0, 0.0, 0.0, 0.0, 0.0, 0.0, 0.0, 0.0, 0.0, 0.0, 0.0, 0.0, 0.0, 0.0, 0.0, 0.0, 0.0, 0.0, 0.0, 0.0, 0.0, 0.0, 0.0, 0.0, 0.0, 0.0, 0.0, 0.0, 0.0, 0.0, 0.0, 0.0, 0.0, 0.0, 0.0, 0.0, 0.0, 0.0, 0.0, 0.0, 0.0, 0.0, 0.0, 0.0, 0.0, 0.0, 0.0, 0.0, 0.0, 0.0, 0.0, 0.0, 0.0, 0.0, 0.0, 0.0, 0.0, 0.0, 0.0, 0.0, 0.0, 0.0, 0.0, 0.0, 0.0, 0.0, 0.0, 0.0, 0.0, 0.0, 0.0, 0.0, 0.0, 0.0, 0.0, 0.0, 0.0, 0.0, 0.0, 0.0, 0.0, 0.0, 0.0, 0.0, 0.0, 0.0, 0.0, 0.0, 0.0, 0.0, 0.0, 0.0, 0.0, 0.0, 0.0, 0.0, 0.0, 0.0, 0.0, 0.0, 0.0, 0.0, 0.0, 0.0, 0.0, 0.0, 0.0, 0.0, 0.0, 0.0, 0.0, 0.0, 0.0, 0.0, 0.0, 0.0, 0.0, 0.0, 0.0, 0.0, 0.0, 0.0, 0.0, 0.0, 0.0, 0.0, 0.0, 0.0, 0.0, 0.0, 0.0, 0.0, 0.0, 0.0, 0.0, 0.0, 0.0, 0.0, 0.0, 0.0, 0.0, 0.0, 0.0, 0.0, 0.0, 0.0, 0.0, 0.0, 0.0, 0.0, 0.0, 0.0, 0.0, 0.0, 0.0, 0.0, 0.0, 0.0, 0.0, 0.0, 0.0, 0.0, 0.0, 0.0, 0.0, 0.0, 0.0, 0.0, 0.0, 0.0, 0.0, 0.0, 0.0, 0.0, 0.0, 0.0, 0.0, 0.0, 0.0, 0.0, 0.0, 0.0, 0.0, 0.0, 0.0, 0.0, 0.0, 0.0, 0.0, 0.0, 0.0, 0.0, 0.0, 0.0, 0.0, 0.0, 0.0, 0.0, 0.0, 0.0, 0.0, 0.0, 0.0, 0.0, 0.0, 0.0, 0.0, 0.0, 0.0, 0.0, 0.0, 0.0, 0.0, 0.0, 0.0, 0.0, 0.0, 0.0, 0.0, 0.0, 0.0, 0.0, 0.0, 0.0, 0.0, 0.0, 0.0, 0.0, 0.0, 0.0, 0.0, 0.0, 0.0, 0.0, 0.0, 0.0, 0.0, 0.0, 0.0, 0.0, 0.0, 0.0, 0.0, 0.0, 0.0, 0.0, 0.0, 0.0, 0.0, 0.0, 0.0, 0.0, 0.0, 0.0, 0.0, 0.0, 0.0, 0.0, 0.0, 0.0, 0.0, 0.0, 0.0, 0.0, 0.0, 0.0, 0.0, 0.0, 0.0, 0.0, 0.0, 0.0, 0.0, 0.0, 0.0, 0.0, 0.0, 0.0, 0.0, 0.0, 0.0, 0.0, 0.0, 0.0, 0.0, 0.0, 0.0, 0.0, 0.0, 0.0, 0.0, 0.0, 0.0, 0.0, 0.0, 0.0, 0.0, 0.0, 0.0, 0.0, 0.0, 0.0, 0.0, 0.0, 0.0, 0.0, 0.0, 0.0, 0.0, 0.0, 0.0, 0.0, 0.0, 0.0, 0.0, 0.0, 0.0, 0.0, 0.0, 0.0, 0.0, 0.0, 0.0, 0.0, 0.0, 0.0, 0.0, 0.0, 0.0, 0.0, 0.0, 0.0, 0.0, 0.0, 0.0, 0.0, 0.0, 0.0, 0.0, 0.0, 0.0, 0.0, 0.0, 0.0, 0.0, 0.0, 0.0, 0.0, 0.0, 0.0, 0.0, 0.0, 0.0, 0.0, 0.0, 0.0, 0.0, 0.0, 0.0, 0.0, 0.0, 0.0, 0.0, 0.0, 0.0, 0.0, 0.0, 0.0, 0.0, 0.0, 0.0, 0.0, 0.0, 0.0, 0.0, 0.0, 0.0, 0.0, 0.0, 0.0, 0.0, 0.0, 0.0, 0.0, 0.0, 0.0, 0.0, 0.0, 0.0, 0.0, 0.0, 0.0, 0.0, 0.0, 0.0, 0.0, 0.0, 0.0, 0.0, 0.0, 0.0, 0.0, 0.0, 0.0, 0.0, 0.0, 0.0, 0.0, 0.0, 0.0, 0.0, 0.0, 0.0, 0.0, 0.0, 0.0, 0.0, 0.0, 0.0, 0.0, 0.0, 0.0, 0.0, 0.0, 0.0, 0.0, 0.0, 0.0, 0.0, 0.0, 0.0, 0.0, 0.0, 0.0, 0.0, 0.0, 0.0, 0.0, 0.0, 0.0, 0.0, 0.0, 0.0, 0.0, 0.0, 0.0, 0.0, 0.0, 0.0, 0.0, 0.0, 0.0, 0.0, 0.0, 0.0, 0.0, 0.0, 0.0, 0.0, 0.0, 0.0, 0.0, 0.0, 0.0, 0.0, 0.0, 0.0, 0.0, 0.0, 0.0, 0.0, 0.0, 0.0, 0.0, 0.0, 0.0, 0.0, 0.0, 0.0, 0.0, 0.0, 0.0, 0.0, 0.0, 0.0, 0.0, 0.0, 0.0, 0.0, 0.0, 0.0, 0.0, 0.0, 0.0, 0.0, 0.0, 0.0, 0.0, 0.0, 0.0, 0.0, 0.0, 0.0, 0.0, 0.0, 0.0, 0.0, 0.0, 0.0, 0.0, 0.0, 0.0, 0.0, 0.0, 0.0, 0.0, 0.0, 0.0, 0.0, 0.0, 0.0, 0.0, 0.0, 0.0, 0.0, 0.0, 0.0, 0.0, 0.0, 0.0, 0.0, 0.0, 0.0, 0.0, 0.0, 0.0, 0.0, 0.0, 0.0, 0.0, 0.0, 0.0, 0.0, 0.0, 0.0, 0.0, 0.0, 0.0, 0.0, 0.0, 0.0, 0.0, 0.0, 0.0, 0.0, 0.0, 0.0, 0.0, 0.0, 0.0, 0.0, 0.0, 0.0, 0.0, 0.0, 0.0, 0.0, 0.0, 0.0, 0.0, 0.0, 0.0, 0.0, 0.0, 0.0, 0.0, 0.0, 0.0, 0.0, 0.0, 0.0, 0.0, 0.0, 0.0, 0.0, 0.0, 0.0, 0.0, 0.0, 0.0, 0.0, 0.0, 0.0, 0.0, 0.0, 0.0, 0.0, 0.0, 0.0, 0.0, 0.0, 0.0, 0.0, 0.0, 0.0, 0.0, 0.0, 0.0, 0.0, 0.0, 0.0, 0.0, 0.0, 0.0, 0.0, 0.0, 0.0, 0.0, 0.0, 0.0, 0.0, 0.0, 0.0, 0.0, 0.0, 0.0, 0.0, 0.0, 0.0, 0.0, 0.0, 0.0, 0.0, 0.0, 0.0, 0.0, 0.0, 0.0, 0.0, 0.0, 0.0, 0.0, 0.0, 0.0, 0.0, 0.0, 0.0, 0.0, 0.0, 0.0, 0.0, 0.0, 0.0, 0.0, 0.0, 0.0, 0.0, 0.0, 0.0, 0.0, 0.0, 0.0, 0.0, 0.0, 0.0, 0.0, 0.0, 0.0, 0.0, 0.0, 0.0, 0.0, 0.0, 0.0, 0.0, 0.0, 0.0, 0.0, 0.0, 0.0, 0.0, 0.0, 0.0, 0.0, 0.0, 0.0, 0.0, 0.0, 0.0, 0.0, 0.0, 0.0, 0.0, 0.0, 0.0, 0.0, 0.0, 0.0, 0.0, 0.0, 0.0, 0.0, 0.0, 0.0, 0.0, 0.0, 0.0, 0.0, 0.0, 0.0, 0.0, 0.0, 0.0, 0.0, 0.0, 0.0, 0.0, 0.0, 0.0, 0.0, 0.0, 0.0, 0.0, 0.0, 0.0, 0.0, 0.0, 0.0, 0.0, 0.0, 0.0, 0.0, 0.0, 0.0, 0.0, 0.0, 0.0, 0.0, 0.0, 0.0, 0.0, 0.0, 0.0, 0.0, 0.0, 0.0, 0.0, 0.0, 0.0, 0.0, 0.0, 0.0, 0.0, 0.0, 0.0, 0.0, 0.0, 0.0, 0.0, 0.0, 0.0, 0.0, 0.0, 0.0, 0.0, 0.0, 0.0, 0.0, 0.0, 0.0, 0.0, 0.0, 0.0, 0.0, 0.0, 0.0, 0.0, 0.0, 0.0, 0.0, 0.0, 0.0, 0.0, 0.0, 0.0, 0.0, 0.0, 0.0, 0.0, 0.0, 0.0, 0.0, 0.0, 0.0, 0.0, 0.0, 0.0, 0.0, 0.0, 0.0, 0.0, 0.0, 0.0, 0.0, 0.0, 0.0, 0.0, 0.0, 0.0, 0.0, 0.0, 0.0, 0.0, 0.0, 0.0, 0.0, 0.0, 0.0, 0.0, 0.0, 0.0, 0.0, 0.0, 0.0, 0.0, 0.0, 0.0, 0.0, 0.0, 0.0, 0.0, 0.0, 0.0, 0.0, 0.0, 0.0, 0.0, 0.0, 0.0, 0.0, 0.0, 0.0, 0.0, 0.0, 0.0, 0.0, 0.0, 0.0, 0.0, 0.0, 0.0, 0.0, 0.0, 0.0, 0.0, 0.0, 0.0, 0.0, 0.0, 0.0, 0.0, 0.0, 0.0, 0.0, 0.0, 0.0, 0.0, 0.0, 0.0, 0.0, 0.0, 0.0, 0.0, 0.0, 0.0, 0.0, 0.0, 0.0, 0.0, 0.0, 0.0, 0.0, 0.0, 0.0, 0.0, 0.0, 0.0, 0.0, 0.0, 0.0, 0.0, 0.0, 0.0, 0.0, 0.0, 0.0, 0.0, 0.0, 0.0, 0.0, 0.0, 0.0, 0.0, 0.0, 0.0, 0.0, 0.0, 0.0, 0.0, 0.0, 0.0, 0.0, 0.0, 0.0, 0.0, 0.0, 0.0, 0.0, 0.0, 0.0, 0.0, 0.0, 0.0, 0.0, 0.0, 0.0, 0.0, 0.0, 0.0, 0.0, 0.0, 0.0, 0.0, 0.0, 0.0, 0.0, 0.0, 0.0, 0.0, 0.0, 0.0, 0.0, 0.0, 0.0, 0.0, 0.0, 0.0, 0.0, 0.0, 0.0, 0.0, 0.0, 0.0, 0.0, 0.0, 0.0, 0.0, 0.0, 0.0, 0.0, 0.0, 0.0, 0.0, 0.0, 0.0, 0.0, 0.0, 0.0, 0.0, 0.0, 0.0, 0.0, 0.0, 0.0, 0.0, 0.0, 0.0, 0.0, 0.0, 0.0, 0.0, 0.0, 0.0, 0.0, 0.0, 0.0, 0.0, 0.0, 0.0, 0.0, 0.0, 0.0, 0.0, 0.0, 0.0, 0.0, 0.0, 0.0, 0.0, 0.0, 0.0, 0.0, 0.0, 0.0, 0.0, 0.0, 0.0, 0.0, 0.0, 0.0, 0.0, 0.0, 0.0, 0.0, 0.0, 0.0, 0.0, 0.0, 0.0, 0.0, 0.0, 0.0, 0.0, 0.0, 0.0, 0.0, 0.0, 0.0, 0.0, 0.0, 0.0, 0.0, 0.0, 0.0, 0.0, 0.0, 0.0, 0.0, 0.0, 0.0, 0.0, 0.0, 0.0, 0.0, 0.0, 0.0, 0.0, 0.0, 0.0, 0.0, 0.0, 0.0, 0.0, 0.0, 0.0, 0.0, 0.0, 0.0, 0.0, 0.0, 0.0, 0.0, 0.0, 0.0, 0.0, 0.0, 0.0, 0.0, 0.0, 0.0, 0.0, 0.0, 0.0, 0.0, 0.0, 0.0, 0.0, 0.0, 0.0, 0.0, 0.0, 0.0, 0.0, 0.0, 0.0, 0.0, 0.0, 0.0, 0.0, 0.0, 0.0, 0.0, 0.0, 0.0, 0.0, 0.0, 0.0, 0.0, 0.0, 0.0, 0.0, 0.0, 0.0, 0.0, 0.0, 0.0, 0.0, 0.0, 0.0, 0.0, 0.0, 0.0, 0.0, 0.0, 0.0, 0.0, 0.0, 0.0, 0.0, 0.0, 0.0, 0.0, 0.0, 0.0, 0.0, 0.0, 0.0, 0.0, 0.0, 0.0, 0.0, 0.0, 0.0, 0.0, 0.0, 0.0, 0.0, 0.0, 0.0, 0.0, 0.0, 0.0, 0.0, 0.0, 0.0, 0.0, 0.0, 0.0, 0.0, 0.0, 0.0, 0.0, 0.0, 0.0, 0.0, 0.0, 0.0, 0.0, 0.0, 0.0, 0.0, 0.0, 0.0, 0.0, 0.0, 0.0, 0.0, 0.0, 0.0, 0.0, 0.0, 0.0, 0.0, 0.0, 0.0, 0.0, 0.0, 0.0, 0.0, 0.0, 0.0, 0.0, 0.0, 0.0, 0.0, 0.0, 0.0, 0.0, 0.0, 0.0, 0.0, 0.0, 0.0, 0.0, 0.0, 0.0, 0.0, 0.0, 0.0, 0.0, 0.0, 0.0, 0.0, 0.0, 0.0, 0.0, 0.0, 0.0, 0.0, 0.0, 0.0, 0.0, 0.0, 0.0, 0.0, 0.0, 0.0, 0.0, 0.0, 0.0, 0.0, 0.0, 0.0, 0.0, 0.0, 0.0, 0.0, 0.0, 0.0, 0.0, 0.0, 0.0, 0.0, 0.0, 0.0, 0.0, 0.0, 0.0, 0.0, 0.0, 0.0, 0.0, 0.0, 0.0, 0.0, 0.0, 0.0, 0.0, 0.0, 0.0, 0.0, 0.0, 0.0, 0.0, 0.0, 0.0, 0.0, 0.0, 0.0, 0.0, 0.0, 0.0, 0.0, 0.0, 0.0, 0.0, 0.0, 0.0, 0.0, 0.0, 0.0, 0.0, 0.0, 0.0, 0.0, 0.0, 0.0, 0.0, 0.0, 0.0, 0.0, 0.0, 0.0, 0.0, 0.0, 0.0, 0.0, 0.0, 0.0, 0.0, 0.0, 0.0, 0.0, 0.0, 0.0, 0.0, 0.0, 0.0, 0.0, 0.0, 0.0, 0.0, 0.0, 0.0, 0.0, 0.0, 0.0, 0.0, 0.0, 0.0, 0.0, 0.0, 0.0, 0.0, 0.0, 0.0, 0.0, 0.0, 0.0, 0.0, 0.0, 0.0, 0.0, 0.0, 0.0, 0.0, 0.0, 0.0, 0.0, 0.0, 0.0, 0.0, 0.0, 0.0, 0.0, 0.0, 0.0, 0.0, 0.0, 0.0, 0.0, 0.0, 0.0, 0.0, 0.0, 0.0, 0.0, 0.0, 0.0, 0.0, 0.0, 0.0, 0.0, 0.0, 0.0, 0.0, 0.0, 0.0, 0.0, 0.0, 0.0, 0.0, 0.0, 0.0, 0.0, 0.0, 0.0, 0.0, 0.0, 0.0, 0.0, 0.0, 0.0, 0.0, 0.0, 0.0, 0.0, 0.0, 0.0, 0.0, 0.0, 0.0, 0.0, 0.0, 0.0, 0.0, 0.0, 0.0, 0.0, 0.0, 0.0, 0.0, 0.0, 0.0, 0.0, 0.0, 0.0, 0.0, 0.0, 0.0, 0.0, 0.0, 0.0, 0.0, 0.0, 0.0, 0.0, 0.0, 0.0, 0.0, 0.0, 0.0, 0.0, 0.0, 0.0, 0.0, 0.0, 0.0, 0.0, 0.0, 0.0, 0.0, 0.0, 0.0, 0.0, 0.0, 0.0, 0.0, 0.0, 0.0, 0.0, 0.0, 0.0, 0.0, 0.0, 0.0, 0.0, 0.0, 0.0, 0.0, 0.0, 0.0, 0.0, 0.0, 0.0, 0.0, 0.0, 0.0, 0.0, 0.0, 0.0, 0.0, 0.0, 0.0, 0.0, 0.0, 0.0, 0.0, 0.0, 0.0, 0.0, 0.0, 0.0, 0.0, 0.0, 0.0, 0.0, 0.0, 0.0, 0.0, 0.0, 0.0, 0.0, 0.0, 0.0, 0.0, 0.0, 0.0, 0.0, 0.0, 0.0, 0.0, 0.0, 0.0, 0.0, 0.0, 0.0, 0.0, 0.0, 0.0, 0.0, 0.0, 0.0, 0.0, 0.0, 0.0, 0.0, 0.0, 0.0, 0.0, 0.0, 0.0, 0.0, 0.0, 0.0, 0.0, 0.0, 0.0, 0.0, 0.0, 0.0, 0.0, 0.0, 0.0, 0.0, 0.0, 0.0, 0.0, 0.0, 0.0, 0.0, 0.0, 0.0, 0.0, 0.0, 0.0, 0.0, 0.0, 0.0, 0.0, 0.0, 0.0, 0.0, 0.0, 0.0, 0.0, 0.0, 0.0, 0.0, 0.0, 0.0, 0.0, 0.0, 0.0, 0.0, 0.0, 0.0, 0.0, 0.0, 0.0, 0.0, 0.0, 0.0, 0.0, 0.0, 0.0, 0.0, 0.0, 0.0, 0.0, 0.0, 0.0, 0.0, 0.0, 0.0, 0.0, 0.0, 0.0, 0.0, 0.0, 0.0, 0.0, 0.0, 0.0, 0.0, 0.0, 0.0, 0.0, 0.0, 0.0, 0.0, 0.0, 0.0, 0.0, 0.0, 0.0, 0.0, 0.0, 0.0, 0.0, 0.0, 0.0, 0.0, 0.0, 0.0, 0.0, 0.0, 0.0, 0.0, 0.0, 0.0, 0.0, 0.0, 0.0, 0.0, 0.0, 0.0, 0.0, 0.0, 0.0, 0.0, 0.0, 0.0, 0.0, 0.0, 0.0, 0.0, 0.0, 0.0, 0.0, 0.0, 0.0, 0.0, 0.0, 0.0, 0.0, 0.0])
me_circle.materials.append(mat_material_000)
me_circle.materials.append(mat_material_001)
me_circle.use_remesh_fix_poles = True
me_circle.use_remesh_preserve_attributes = False
me_circle.use_mirror_vertex_groups = False
me_circle.update()

# ---- objects
ob_robovac = bpy.data.objects.new('robovac', me_cylinder)
ob_robovac_parent = bpy.data.objects.new('robovac_parent', None)
ob_station = bpy.data.objects.new('station', me_circle)

# ---- transforms, parenting, visibility, modifiers, constraints
ob_robovac.parent = ob_robovac_parent
ob_robovac.location = (0.0, 0.0, 0.0)
ob_robovac.lineart.crease_threshold = 0.0
_m = ob_robovac.modifiers.new('EdgeSplit', 'EDGE_SPLIT')
_m.use_edge_angle = False
ob_robovac_parent.location = (0.0, 0.0, 0.0)
ob_robovac_parent.lineart.crease_threshold = 0.0
ob_station.parent = ob_robovac_parent
ob_station.location = (0.0, 0.0, 0.0)
ob_station.lineart.crease_threshold = 0.0
_m = ob_station.modifiers.new('EdgeSplit', 'EDGE_SPLIT')
_m.use_edge_angle = False

# ---- collection membership
col_collection.objects.link(ob_robovac)
col_collection.objects.link(ob_robovac_parent)
col_collection.objects.link(ob_station)

# ---- scene / render settings (as saved in the file)
scene.frame_start = 1; scene.frame_end = 250; scene.frame_set(1)
scene.render.engine = 'BLENDER_EEVEE_NEXT'
scene.cycles.use_denoising = False
scene.cycles.samples = 128
scene.cycles.sampling_pattern = 'TABULATED_SOBOL'
scene.cycles.use_adaptive_sampling = False
scene.cycles.use_light_tree = False
scene.view_settings.view_transform = 'Filmic'
bpy.context.view_layer.update()

# ---- added for rendering (the .blend has no active camera and no usable light): camera, sun
cam_auto = bpy.data.cameras.new('AutoCamera')
cam_auto.lens = 50.0
cam_auto.sensor_width = 36.0
cam_auto.clip_end = 1000.0
ob_auto_camera = bpy.data.objects.new('AutoCamera', cam_auto)
scene.collection.objects.link(ob_auto_camera)
ob_auto_camera.location = (1.45011, -1.54014, 1.09096)
ob_auto_camera.rotation_euler = (1.09748, -7.21219e-08, 0.694738)
scene.camera = ob_auto_camera
light_auto_sun = bpy.data.lights.new('AutoSun', 'SUN')
light_auto_sun.energy = 3.0
light_auto_sun.angle = 0.0523599
ob_auto_sun = bpy.data.objects.new('AutoSun', light_auto_sun)
scene.collection.objects.link(ob_auto_sun)
ob_auto_sun.rotation_euler = (0.872665, 0.174533, 0.523599)
bpy.context.view_layer.update()
